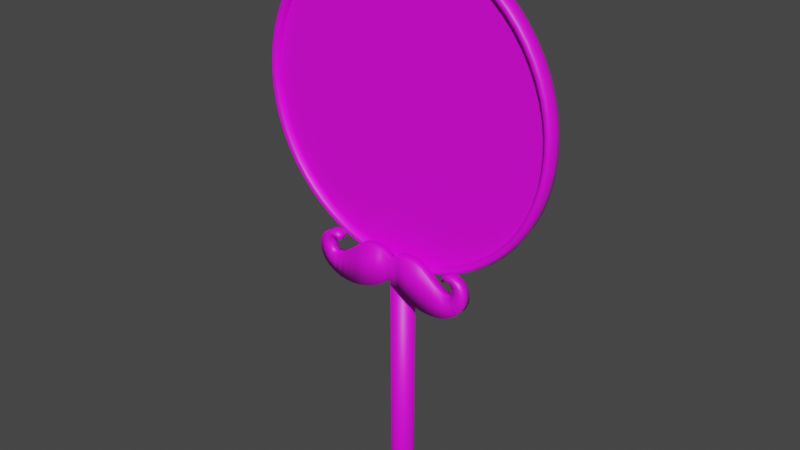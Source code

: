 # Source: magnifyingglass.blend  (saved by Blender 2.91.10; exported with 4.5.12 LTS)
import bpy
from mathutils import Matrix  # noqa: F401  (used for matrix-valued properties, if any)

bpy.ops.wm.read_factory_settings(use_empty=True)
scene = bpy.context.scene
scene.name = 'Scene'

# ---- collections
col_collection = bpy.data.collections.new('Collection'); scene.collection.children.link(col_collection)

# ---- images (referenced by path relative to the original .blend; pixels are not part of the script)
import os
ASSET_DIR = os.environ.get("B2B_ASSET_DIR", "")  # directory of the original .blend (textures are referenced by path, not embedded)
HERE = os.path.dirname(os.path.abspath(__file__))  # packed textures are extracted next to this script under _unpacked/

def load_image(name, relpath, width, height, colorspace="sRGB"):
    """Load a texture the original file referenced (path relative to the .blend, or extracted next to this script)."""
    p = next((c for c in (os.path.join(HERE, relpath), os.path.join(ASSET_DIR, relpath)) if relpath and os.path.exists(c)), "")
    if p:
        img = bpy.data.images.load(p, check_existing=True)
        img.name = name
    else:  # same state as the original file: an image datablock whose file is absent (Cycles renders it pink)
        img = bpy.data.images.new(name, width, height)
        img.source = "FILE"
        img.filepath = "//" + (relpath or name)
    img.colorspace_settings.name = colorspace
    return img
img_magnigyingglass_001 = load_image('magnigyingglass.001', 'magnigyingglass.png', 1024, 1024, 'sRGB')
img_mustache = load_image('mustache', 'mustache.png', 1024, 1024, 'sRGB')
img_glass = load_image('Glass', 'Glass.png', 1024, 1024, 'sRGB')

# ---- materials (node trees are filled in below, after node groups)
mat_material = bpy.data.materials.new('Material')
mat_material.use_transparent_shadow = False
mat_mustache = bpy.data.materials.new('mustache')
mat_mustache.use_transparent_shadow = False
mat_glass = bpy.data.materials.new('glass')
mat_glass.use_transparent_shadow = False
mat_glass.roughness = 0.0

# ---- material node trees
mat_material.use_nodes = True; mat_material.node_tree.nodes.clear()
_N = mat_material.node_tree.nodes; _L = mat_material.node_tree.links
n0 = _N.new('ShaderNodeBsdfPrincipled'); n0.name = 'Principled BSDF'; n0.location = (10, 300)
n0.distribution = 'GGX'
n0.subsurface_method = 'BURLEY'
n0.inputs[3].default_value = 1.45
n0.inputs[27].default_value = (0.0, 0.0, 0.0, 1.0)
n0.inputs[28].default_value = 1.0
n1 = _N.new('ShaderNodeOutputMaterial'); n1.name = 'Material Output'; n1.location = (300, 300)
n2 = _N.new('ShaderNodeTexImage'); n2.name = 'Image Texture'; n2.location = (-280, 280)
n2.image = img_magnigyingglass_001
_L.new(n0.outputs[0], n1.inputs[0])
_L.new(n2.outputs[0], n0.inputs[0])
n1.is_active_output = True
mat_mustache.use_nodes = True; mat_mustache.node_tree.nodes.clear()
_N = mat_mustache.node_tree.nodes; _L = mat_mustache.node_tree.links
n0 = _N.new('ShaderNodeBsdfPrincipled'); n0.name = 'Principled BSDF'; n0.location = (10, 300)
n0.distribution = 'GGX'
n0.subsurface_method = 'BURLEY'
n0.inputs[3].default_value = 1.45
n0.inputs[27].default_value = (0.0, 0.0, 0.0, 1.0)
n0.inputs[28].default_value = 1.0
n1 = _N.new('ShaderNodeOutputMaterial'); n1.name = 'Material Output'; n1.location = (300, 300)
n2 = _N.new('ShaderNodeTexImage'); n2.name = 'Image Texture'; n2.location = (-280, 280)
n2.image = img_mustache
_L.new(n0.outputs[0], n1.inputs[0])
_L.new(n2.outputs[0], n0.inputs[0])
n1.is_active_output = True
mat_glass.use_nodes = True; mat_glass.node_tree.nodes.clear()
_N = mat_glass.node_tree.nodes; _L = mat_glass.node_tree.links
n0 = _N.new('ShaderNodeOutputMaterial'); n0.name = 'Material Output'; n0.location = (280, 273)
n1 = _N.new('ShaderNodeBsdfPrincipled'); n1.name = 'Principled BSDF'; n1.location = (-40, 259)
n1.distribution = 'GGX'
n1.subsurface_method = 'BURLEY'
n1.inputs[3].default_value = 1.45
n1.inputs[27].default_value = (0.0, 0.0, 0.0, 1.0)
n1.inputs[28].default_value = 1.0
n2 = _N.new('ShaderNodeTexImage'); n2.name = 'Image Texture'; n2.location = (-330, 239)
n2.image = img_glass
_L.new(n1.outputs[0], n0.inputs[0])
_L.new(n2.outputs[0], n1.inputs[0])
n0.is_active_output = True

# ---- world
world_world = bpy.data.worlds.new('World'); scene.world = world_world
world_world.use_nodes = True; world_world.node_tree.nodes.clear()
_N = world_world.node_tree.nodes; _L = world_world.node_tree.links
n0 = _N.new('ShaderNodeOutputWorld'); n0.name = 'World Output'; n0.location = (300, 300)
n1 = _N.new('ShaderNodeBackground'); n1.name = 'Background'; n1.location = (10, 300)
n1.inputs[0].default_value = (0.05088, 0.05088, 0.05088, 1.0)
_L.new(n1.outputs[0], n0.inputs[0])
n0.is_active_output = True
world_world.color = (0.05088, 0.05088, 0.05088)
world_world.use_sun_shadow = False
world_world.sun_shadow_jitter_overblur = 0.0

# ---- meshes
me_cylinder_001 = bpy.data.meshes.new('Cylinder.001')
me_cylinder_001.from_pydata([(0.0, 0.01742, -1.933e-05), (-2.443e-09, 0.00847, 0.3301), (0.003398, 0.01708, -1.933e-05), (0.001652, 0.008307, 0.3301), (0.006665, 0.01609, -1.933e-05), (0.003241, 0.007825, 0.3301), (0.009676, 0.01448, -1.933e-05), (0.004706, 0.007043, 0.3301), (0.01232, 0.01232, -1.933e-05), (0.005989, 0.005989, 0.3301), (0.01448, 0.009676, -1.933e-05), (0.007043, 0.004706, 0.3301), (0.01609, 0.006665, -1.933e-05), (0.007825, 0.003241, 0.3301), (0.01708, 0.003398, -1.933e-05), (0.008307, 0.001652, 0.3301), (0.01742, 1.315e-09, -1.933e-05), (0.00847, 4.708e-10, 0.3301), (0.01708, -0.003398, -1.933e-05), (0.008307, -0.001652, 0.3301), (0.01609, -0.006665, -1.933e-05), (0.007825, -0.003241, 0.3301), (0.01448, -0.009676, -1.933e-05), (0.007043, -0.004706, 0.3301), (0.01232, -0.01232, -1.933e-05), (0.005989, -0.005989, 0.3301), (0.009676, -0.01448, -1.933e-05), (0.004706, -0.007043, 0.3301), (0.006665, -0.01609, -1.933e-05), (0.003241, -0.007825, 0.3301), (0.003398, -0.01708, -1.933e-05), (0.001652, -0.008307, 0.3301), (-5.675e-09, -0.01742, -1.933e-05), (-2.761e-09, -0.00847, 0.3301), (-0.003398, -0.01708, -1.933e-05), (-0.001652, -0.008307, 0.3301), (-0.006665, -0.01609, -1.933e-05), (-0.003241, -0.007825, 0.3301), (-0.009676, -0.01448, -1.933e-05), (-0.004706, -0.007043, 0.3301), (-0.01232, -0.01232, -1.933e-05), (-0.005989, -0.005989, 0.3301), (-0.01448, -0.009676, -1.933e-05), (-0.007043, -0.004706, 0.3301), (-0.01609, -0.006665, -1.933e-05), (-0.007825, -0.003241, 0.3301), (-0.01708, -0.003398, -1.933e-05), (-0.008307, -0.001652, 0.3301), (-0.01742, 1.682e-08, -1.933e-05), (-0.00847, 8.886e-09, 0.3301), (-0.01708, 0.003398, -1.933e-05), (-0.008307, 0.001652, 0.3301), (-0.01609, 0.006665, -1.933e-05), (-0.007825, 0.003241, 0.3301), (-0.01448, 0.009676, -1.933e-05), (-0.007043, 0.004706, 0.3301), (-0.01232, 0.01232, -1.933e-05), (-0.005989, 0.005989, 0.3301), (-0.009676, 0.01448, -1.933e-05), (-0.004706, 0.007043, 0.3301), (-0.006665, 0.01609, -1.933e-05), (-0.003241, 0.007825, 0.3301), (-0.003398, 0.01708, -1.933e-05), (-0.001652, 0.008307, 0.3301), (0.003398, 0.01708, 0.3301), (0.0, 0.01742, 0.3301), (0.006665, 0.01609, 0.3301), (0.009676, 0.01448, 0.3301), (0.01232, 0.01232, 0.3301), (0.01448, 0.009676, 0.3301), (0.01609, 0.006665, 0.3301), (0.01708, 0.003398, 0.3301), (0.01742, 1.315e-09, 0.3301), (0.01708, -0.003398, 0.3301), (0.01609, -0.006665, 0.3301), (0.01448, -0.009676, 0.3301), (0.01232, -0.01232, 0.3301), (0.009676, -0.01448, 0.3301), (0.006665, -0.01609, 0.3301), (0.003398, -0.01708, 0.3301), (-5.675e-09, -0.01742, 0.3301), (-0.003398, -0.01708, 0.3301), (-0.006665, -0.01609, 0.3301), (-0.009676, -0.01448, 0.3301), (-0.01232, -0.01232, 0.3301), (-0.01448, -0.009676, 0.3301), (-0.01609, -0.006665, 0.3301), (-0.01708, -0.003398, 0.3301), (-0.01742, 1.682e-08, 0.3301), (-0.01708, 0.003398, 0.3301), (-0.01609, 0.006665, 0.3301), (-0.01448, 0.009676, 0.3301), (-0.01232, 0.01232, 0.3301), (-0.009676, 0.01448, 0.3301), (-0.006665, 0.01609, 0.3301), (-0.003398, 0.01708, 0.3301), (0.001467, 0.007378, 0.3406), (-1.55e-08, 0.007522, 0.3406), (0.002879, 0.00695, 0.3406), (0.004179, 0.006254, 0.3406), (0.005319, 0.005319, 0.3406), (0.006254, 0.004179, 0.3406), (0.00695, 0.002879, 0.3406), (0.007378, 0.001467, 0.3406), (0.007522, 7.331e-10, 0.3406), (0.007378, -0.001467, 0.3406), (0.00695, -0.002879, 0.3406), (0.006254, -0.004179, 0.3406), (0.005319, -0.005319, 0.3406), (0.004179, -0.006254, 0.3406), (0.002879, -0.00695, 0.3406), (0.001467, -0.007378, 0.3406), (-1.579e-08, -0.007522, 0.3406), (-0.001468, -0.007378, 0.3406), (-0.002879, -0.00695, 0.3406), (-0.004179, -0.006254, 0.3406), (-0.005319, -0.005319, 0.3406), (-0.006254, -0.004179, 0.3406), (-0.00695, -0.002879, 0.3406), (-0.007378, -0.001467, 0.3406), (-0.007522, 8.207e-09, 0.3406), (-0.007378, 0.001468, 0.3406), (-0.00695, 0.002879, 0.3406), (-0.006254, 0.004179, 0.3406), (-0.005319, 0.005319, 0.3406), (-0.004179, 0.006254, 0.3406), (-0.002879, 0.00695, 0.3406), (-0.001467, 0.007378, 0.3406), (0.0, 0.01742, 0.02093), (0.003398, 0.01708, 0.02093), (0.006665, 0.01609, 0.02093), (0.009676, 0.01448, 0.02093), (0.01232, 0.01232, 0.02093), (0.01448, 0.009676, 0.02093), (0.01609, 0.006665, 0.02093), (0.01708, 0.003398, 0.02093), (0.01742, 1.315e-09, 0.02093), (0.01708, -0.003398, 0.02093), (0.01609, -0.006665, 0.02093), (0.01448, -0.009676, 0.02093), (0.01232, -0.01232, 0.02093), (0.009676, -0.01448, 0.02093), (0.006665, -0.01609, 0.02093), (0.003398, -0.01708, 0.02093), (-5.675e-09, -0.01742, 0.02093), (-0.003398, -0.01708, 0.02093), (-0.006665, -0.01609, 0.02093), (-0.009676, -0.01448, 0.02093), (-0.01232, -0.01232, 0.02093), (-0.01448, -0.009676, 0.02093), (-0.01609, -0.006665, 0.02093), (-0.01708, -0.003398, 0.02093), (-0.01742, 1.682e-08, 0.02093), (-0.01708, 0.003398, 0.02093), (-0.01609, 0.006665, 0.02093), (-0.01448, 0.009676, 0.02093), (-0.01232, 0.01232, 0.02093), (-0.009676, 0.01448, 0.02093), (-0.006665, 0.01609, 0.02093), (-0.003398, 0.01708, 0.02093)], [], [(128, 65, 64, 129), (129, 64, 66, 130), (130, 66, 67, 131), (131, 67, 68, 132), (132, 68, 69, 133), (133, 69, 70, 134), (134, 70, 71, 135), (135, 71, 72, 136), (136, 72, 73, 137), (137, 73, 74, 138), (138, 74, 75, 139), (139, 75, 76, 140), (140, 76, 77, 141), (141, 77, 78, 142), (142, 78, 79, 143), (143, 79, 80, 144), (144, 80, 81, 145), (145, 81, 82, 146), (146, 82, 83, 147), (147, 83, 84, 148), (148, 84, 85, 149), (149, 85, 86, 150), (150, 86, 87, 151), (151, 87, 88, 152), (152, 88, 89, 153), (153, 89, 90, 154), (154, 90, 91, 155), (155, 91, 92, 156), (156, 92, 93, 157), (157, 93, 94, 158), (51, 49, 120, 121), (158, 94, 95, 159), (159, 95, 65, 128), (0, 2, 4, 6, 8, 10, 12, 14, 16, 18, 20, 22, 24, 26, 28, 30, 32, 34, 36, 38, 40, 42, 44, 46, 48, 50, 52, 54, 56, 58, 60, 62), (1, 3, 64, 65), (3, 5, 66, 64), (5, 7, 67, 66), (7, 9, 68, 67), (9, 11, 69, 68), (11, 13, 70, 69), (13, 15, 71, 70), (15, 17, 72, 71), (17, 19, 73, 72), (19, 21, 74, 73), (21, 23, 75, 74), (23, 25, 76, 75), (25, 27, 77, 76), (27, 29, 78, 77), (29, 31, 79, 78), (31, 33, 80, 79), (33, 35, 81, 80), (35, 37, 82, 81), (37, 39, 83, 82), (39, 41, 84, 83), (41, 43, 85, 84), (43, 45, 86, 85), (45, 47, 87, 86), (47, 49, 88, 87), (49, 51, 89, 88), (51, 53, 90, 89), (53, 55, 91, 90), (55, 57, 92, 91), (57, 59, 93, 92), (59, 61, 94, 93), (61, 63, 95, 94), (63, 1, 65, 95), (25, 23, 107, 108), (53, 51, 121, 122), (27, 25, 108, 109), (55, 53, 122, 123), (29, 27, 109, 110), (3, 1, 97, 96), (57, 55, 123, 124), (31, 29, 110, 111), (5, 3, 96, 98), (59, 57, 124, 125), (33, 31, 111, 112), (7, 5, 98, 99), (61, 59, 125, 126), (35, 33, 112, 113), (9, 7, 99, 100), (63, 61, 126, 127), (37, 35, 113, 114), (11, 9, 100, 101), (1, 63, 127, 97), (39, 37, 114, 115), (13, 11, 101, 102), (41, 39, 115, 116), (15, 13, 102, 103), (43, 41, 116, 117), (17, 15, 103, 104), (45, 43, 117, 118), (19, 17, 104, 105), (47, 45, 118, 119), (21, 19, 105, 106), (49, 47, 119, 120), (23, 21, 106, 107), (62, 159, 128, 0), (60, 158, 159, 62), (58, 157, 158, 60), (56, 156, 157, 58), (54, 155, 156, 56), (52, 154, 155, 54), (50, 153, 154, 52), (48, 152, 153, 50), (46, 151, 152, 48), (44, 150, 151, 46), (42, 149, 150, 44), (40, 148, 149, 42), (38, 147, 148, 40), (36, 146, 147, 38), (34, 145, 146, 36), (32, 144, 145, 34), (30, 143, 144, 32), (28, 142, 143, 30), (26, 141, 142, 28), (24, 140, 141, 26), (22, 139, 140, 24), (20, 138, 139, 22), (18, 137, 138, 20), (16, 136, 137, 18), (14, 135, 136, 16), (12, 134, 135, 14), (10, 133, 134, 12), (8, 132, 133, 10), (6, 131, 132, 8), (4, 130, 131, 6), (2, 129, 130, 4), (0, 128, 129, 2)])
me_cylinder_001.polygons.foreach_set('use_smooth', [True] * 129)
_uv = me_cylinder_001.uv_layers.new(name='UVMap')
_uv.uv.foreach_set('vector', [0.5443, 0.9373, 0.0001806, 0.9373, 0.0001803, 0.9061, 0.5443, 0.9061, 0.5443, 0.9061, 0.0001803, 0.9061, 0.0001801, 0.8749, 0.5443, 0.8749, 0.5443, 0.8749, 0.0001801, 0.8749, 0.0001799, 0.8436, 0.5443, 0.8436, 0.5443, 0.8436, 0.0001799, 0.8436, 0.0001797, 0.8124, 0.5443, 0.8124, 0.5443, 0.8124, 0.0001797, 0.8124, 0.0001795, 0.7811, 0.5443, 0.7811, 0.5443, 0.7811, 0.0001795, 0.7811, 0.0001794, 0.7499, 0.5443, 0.7499, 0.5443, 0.7499, 0.0001794, 0.7499, 0.0001793, 0.7187, 0.5443, 0.7187, 0.5443, 0.7187, 0.0001793, 0.7187, 0.0001792, 0.6874, 0.5443, 0.6874, 0.5443, 0.6874, 0.0001792, 0.6874, 0.0001792, 0.6562, 0.5443, 0.6562, 0.5443, 0.6562, 0.0001792, 0.6562, 0.0001791, 0.625, 0.5443, 0.625, 0.5443, 0.625, 0.0001791, 0.625, 0.000179, 0.5937, 0.5443, 0.5937, 0.5443, 0.5937, 0.000179, 0.5937, 0.000179, 0.5625, 0.5443, 0.5625, 0.5443, 0.5625, 0.000179, 0.5625, 0.000179, 0.5312, 0.5443, 0.5312, 0.5443, 0.5312, 0.000179, 0.5312, 0.0001791, 0.5, 0.5443, 0.5, 0.5443, 0.5, 0.0001791, 0.5, 0.0001791, 0.4688, 0.5443, 0.4688, 0.5443, 0.4688, 0.0001791, 0.4688, 0.0001792, 0.4375, 0.5443, 0.4375, 0.5443, 0.4375, 0.0001792, 0.4375, 0.0001793, 0.4063, 0.5443, 0.4063, 0.5443, 0.4063, 0.0001793, 0.4063, 0.0001794, 0.375, 0.5443, 0.375, 0.5443, 0.375, 0.0001794, 0.375, 0.0001795, 0.3438, 0.5443, 0.3438, 0.5443, 0.3438, 0.0001795, 0.3438, 0.0001797, 0.3126, 0.5443, 0.3126, 0.5443, 0.3126, 0.0001797, 0.3126, 0.0001799, 0.2813, 0.5443, 0.2813, 0.5443, 0.2813, 0.0001799, 0.2813, 0.0001801, 0.2501, 0.5443, 0.2501, 0.5443, 0.2501, 0.0001801, 0.2501, 0.0001803, 0.2189, 0.5443, 0.2189, 0.5443, 0.2189, 0.0001803, 0.2189, 0.0001806, 0.1876, 0.5443, 0.1876, 0.5443, 0.1876, 0.0001806, 0.1876, 0.0001809, 0.1564, 0.5443, 0.1564, 0.5443, 0.1564, 0.0001809, 0.1564, 0.0001812, 0.1251, 0.5443, 0.1251, 0.5443, 0.1251, 0.0001812, 0.1251, 0.0001814, 0.0939, 0.5443, 0.0939, 0.5443, 0.0939, 0.0001814, 0.0939, 0.0001818, 0.06266, 0.5443, 0.06266, 0.5443, 0.06266, 0.0001818, 0.06266, 0.0001821, 0.03142, 0.5443, 0.03142, 0.5443, 0.03142, 0.0001821, 0.03142, 0.0001825, 0.000179, 0.5443, 0.000185, 0.8752, 0.9468, 0.8682, 0.941, 0.8764, 0.9319, 0.8827, 0.9371, 0.5443, 0.9998, 0.0001811, 0.9998, 0.0001809, 0.9686, 0.5443, 0.9686, 0.5443, 0.9686, 0.0001809, 0.9686, 0.0001806, 0.9373, 0.5443, 0.9373, 0.9147, 0.5309, 0.932, 0.5381, 0.9476, 0.5485, 0.9609, 0.5618, 0.9713, 0.5774, 0.9785, 0.5947, 0.9821, 0.6131, 0.9821, 0.6318, 0.9785, 0.6502, 0.9713, 0.6675, 0.9609, 0.6831, 0.9476, 0.6964, 0.932, 0.7068, 0.9147, 0.714, 0.8963, 0.7176, 0.8776, 0.7176, 0.8592, 0.714, 0.8419, 0.7068, 0.8263, 0.6964, 0.813, 0.6831, 0.8026, 0.6675, 0.7954, 0.6502, 0.7918, 0.6318, 0.7918, 0.6131, 0.7954, 0.5947, 0.8026, 0.5774, 0.813, 0.5618, 0.8263, 0.5485, 0.8419, 0.5381, 0.8592, 0.5309, 0.8776, 0.5273, 0.8963, 0.5273, 0.848, 0.3626, 0.8498, 0.3716, 0.8028, 0.3858, 0.7991, 0.3674, 0.8498, 0.3716, 0.8533, 0.38, 0.81, 0.4031, 0.8028, 0.3858, 0.8533, 0.38, 0.8584, 0.3876, 0.8204, 0.4187, 0.81, 0.4031, 0.8584, 0.3876, 0.8648, 0.394, 0.8336, 0.432, 0.8204, 0.4187, 0.8648, 0.394, 0.8724, 0.3991, 0.8492, 0.4424, 0.8336, 0.432, 0.8724, 0.3991, 0.8808, 0.4026, 0.8666, 0.4496, 0.8492, 0.4424, 0.8808, 0.4026, 0.8898, 0.4044, 0.8849, 0.4532, 0.8666, 0.4496, 0.8898, 0.4044, 0.8989, 0.4044, 0.9037, 0.4532, 0.8849, 0.4532, 0.8989, 0.4044, 0.9078, 0.4026, 0.9221, 0.4496, 0.9037, 0.4532, 0.9078, 0.4026, 0.9162, 0.3991, 0.9394, 0.4424, 0.9221, 0.4496, 0.9162, 0.3991, 0.9238, 0.394, 0.955, 0.432, 0.9394, 0.4424, 0.9238, 0.394, 0.9303, 0.3876, 0.9683, 0.4187, 0.955, 0.432, 0.9303, 0.3876, 0.9353, 0.38, 0.9787, 0.4031, 0.9683, 0.4187, 0.9353, 0.38, 0.9388, 0.3716, 0.9858, 0.3858, 0.9787, 0.4031, 0.9388, 0.3716, 0.9406, 0.3626, 0.9895, 0.3674, 0.9858, 0.3858, 0.9406, 0.3626, 0.9406, 0.3535, 0.9895, 0.3487, 0.9895, 0.3674, 0.9406, 0.3535, 0.9388, 0.3446, 0.9858, 0.3303, 0.9895, 0.3487, 0.9388, 0.3446, 0.9353, 0.3361, 0.9787, 0.313, 0.9858, 0.3303, 0.9353, 0.3361, 0.9303, 0.3286, 0.9683, 0.2974, 0.9787, 0.313, 0.9303, 0.3286, 0.9238, 0.3221, 0.955, 0.2841, 0.9683, 0.2974, 0.9238, 0.3221, 0.9162, 0.317, 0.9394, 0.2737, 0.955, 0.2841, 0.9162, 0.317, 0.9078, 0.3136, 0.9221, 0.2665, 0.9394, 0.2737, 0.9078, 0.3136, 0.8989, 0.3118, 0.9037, 0.2629, 0.9221, 0.2665, 0.8989, 0.3118, 0.8898, 0.3118, 0.8849, 0.2629, 0.9037, 0.2629, 0.8898, 0.3118, 0.8808, 0.3136, 0.8666, 0.2665, 0.8849, 0.2629, 0.8808, 0.3136, 0.8724, 0.317, 0.8492, 0.2737, 0.8666, 0.2665, 0.8724, 0.317, 0.8648, 0.3221, 0.8336, 0.2841, 0.8492, 0.2737, 0.8648, 0.3221, 0.8584, 0.3286, 0.8204, 0.2974, 0.8336, 0.2841, 0.8584, 0.3286, 0.8533, 0.3361, 0.81, 0.313, 0.8204, 0.2974, 0.8533, 0.3361, 0.8498, 0.3446, 0.8028, 0.3303, 0.81, 0.313, 0.8498, 0.3446, 0.848, 0.3535, 0.7991, 0.3487, 0.8028, 0.3303, 0.848, 0.3535, 0.848, 0.3626, 0.7991, 0.3674, 0.7991, 0.3487, 0.8339, 0.8418, 0.8358, 0.8329, 0.8476, 0.8359, 0.846, 0.8438, 0.8826, 0.9521, 0.8752, 0.9468, 0.8827, 0.9371, 0.8893, 0.9418, 0.8327, 0.8509, 0.8339, 0.8418, 0.846, 0.8438, 0.845, 0.8519, 0.8905, 0.9567, 0.8826, 0.9521, 0.8893, 0.9418, 0.8963, 0.9459, 0.8324, 0.86, 0.8327, 0.8509, 0.845, 0.8519, 0.8446, 0.86, 0.8905, 0.7632, 0.8987, 0.7593, 0.9036, 0.7706, 0.8963, 0.7741, 0.8987, 0.9606, 0.8905, 0.9567, 0.8963, 0.9459, 0.9036, 0.9494, 0.8327, 0.8691, 0.8324, 0.86, 0.8446, 0.86, 0.845, 0.8681, 0.8826, 0.7679, 0.8905, 0.7632, 0.8963, 0.7741, 0.8893, 0.7782, 0.9073, 0.9639, 0.8987, 0.9606, 0.9036, 0.9494, 0.9111, 0.9523, 0.8339, 0.8781, 0.8327, 0.8691, 0.845, 0.8681, 0.846, 0.8761, 0.8752, 0.7731, 0.8826, 0.7679, 0.8893, 0.7782, 0.8827, 0.7828, 0.916, 0.9664, 0.9073, 0.9639, 0.9111, 0.9523, 0.9189, 0.9545, 0.8358, 0.8871, 0.8339, 0.8781, 0.846, 0.8761, 0.8476, 0.884, 0.8682, 0.7789, 0.8752, 0.7731, 0.8827, 0.7828, 0.8764, 0.788, 0.9073, 0.7561, 0.916, 0.7535, 0.9189, 0.7655, 0.9111, 0.7677, 0.8384, 0.8958, 0.8358, 0.8871, 0.8476, 0.884, 0.85, 0.8918, 0.8617, 0.7854, 0.8682, 0.7789, 0.8764, 0.788, 0.8707, 0.7937, 0.8987, 0.7593, 0.9073, 0.7561, 0.9111, 0.7677, 0.9036, 0.7706, 0.8417, 0.9043, 0.8384, 0.8958, 0.85, 0.8918, 0.8529, 0.8993, 0.8558, 0.7923, 0.8617, 0.7854, 0.8707, 0.7937, 0.8654, 0.7999, 0.8458, 0.9124, 0.8417, 0.9043, 0.8529, 0.8993, 0.8565, 0.9066, 0.8504, 0.7997, 0.8558, 0.7923, 0.8654, 0.7999, 0.8607, 0.8064, 0.8504, 0.9203, 0.8458, 0.9124, 0.8565, 0.9066, 0.8607, 0.9135, 0.8458, 0.8075, 0.8504, 0.7997, 0.8607, 0.8064, 0.8565, 0.8134, 0.8558, 0.9277, 0.8504, 0.9203, 0.8607, 0.9135, 0.8654, 0.9201, 0.8417, 0.8157, 0.8458, 0.8075, 0.8565, 0.8134, 0.8529, 0.8206, 0.8617, 0.9346, 0.8558, 0.9277, 0.8654, 0.9201, 0.8707, 0.9262, 0.8384, 0.8242, 0.8417, 0.8157, 0.8529, 0.8206, 0.85, 0.8282, 0.8682, 0.941, 0.8617, 0.9346, 0.8707, 0.9262, 0.8764, 0.9319, 0.8358, 0.8329, 0.8384, 0.8242, 0.85, 0.8282, 0.8476, 0.8359, 0.6121, 0.03142, 0.7115, 0.03142, 0.7115, 0.06266, 0.6121, 0.06266, 0.6121, 0.000179, 0.7115, 0.0001791, 0.7115, 0.03142, 0.6121, 0.03142, 0.6121, 0.9686, 0.7115, 0.9686, 0.7115, 0.9998, 0.6121, 0.9998, 0.6121, 0.9373, 0.7115, 0.9373, 0.7115, 0.9686, 0.6121, 0.9686, 0.6121, 0.9061, 0.7115, 0.9061, 0.7115, 0.9373, 0.6121, 0.9373, 0.6121, 0.8749, 0.7115, 0.8749, 0.7115, 0.9061, 0.6121, 0.9061, 0.6121, 0.8436, 0.7115, 0.8436, 0.7115, 0.8749, 0.6121, 0.8749, 0.6121, 0.8124, 0.7115, 0.8124, 0.7115, 0.8436, 0.6121, 0.8436, 0.6121, 0.7811, 0.7115, 0.7811, 0.7115, 0.8124, 0.6121, 0.8124, 0.6121, 0.7499, 0.7115, 0.7499, 0.7115, 0.7811, 0.6121, 0.7811, 0.6121, 0.7187, 0.7115, 0.7187, 0.7115, 0.7499, 0.6121, 0.7499, 0.6121, 0.6874, 0.7115, 0.6874, 0.7115, 0.7187, 0.6121, 0.7187, 0.6121, 0.6562, 0.7115, 0.6562, 0.7115, 0.6874, 0.6121, 0.6874, 0.6121, 0.625, 0.7115, 0.625, 0.7115, 0.6562, 0.6121, 0.6562, 0.6121, 0.5937, 0.7115, 0.5937, 0.7115, 0.625, 0.6121, 0.625, 0.6121, 0.5625, 0.7115, 0.5625, 0.7115, 0.5937, 0.6121, 0.5937, 0.6121, 0.5312, 0.7115, 0.5312, 0.7115, 0.5625, 0.6121, 0.5625, 0.6121, 0.5, 0.7115, 0.5, 0.7115, 0.5312, 0.6121, 0.5312, 0.6121, 0.4688, 0.7115, 0.4688, 0.7115, 0.5, 0.6121, 0.5, 0.6121, 0.4375, 0.7115, 0.4375, 0.7115, 0.4688, 0.6121, 0.4688, 0.6121, 0.4063, 0.7115, 0.4063, 0.7115, 0.4375, 0.6121, 0.4375, 0.6121, 0.375, 0.7115, 0.375, 0.7115, 0.4063, 0.6121, 0.4063, 0.6121, 0.3438, 0.7115, 0.3438, 0.7115, 0.375, 0.6121, 0.375, 0.6121, 0.3126, 0.7115, 0.3126, 0.7115, 0.3438, 0.6121, 0.3438, 0.6121, 0.2813, 0.7115, 0.2813, 0.7115, 0.3126, 0.6121, 0.3126, 0.6121, 0.2501, 0.7115, 0.2501, 0.7115, 0.2813, 0.6121, 0.2813, 0.6121, 0.2188, 0.7115, 0.2188, 0.7115, 0.2501, 0.6121, 0.2501, 0.6121, 0.1876, 0.7115, 0.1876, 0.7115, 0.2188, 0.6121, 0.2188, 0.6121, 0.1564, 0.7115, 0.1564, 0.7115, 0.1876, 0.6121, 0.1876, 0.6121, 0.1251, 0.7115, 0.1251, 0.7115, 0.1564, 0.6121, 0.1564, 0.6121, 0.09389, 0.7115, 0.09389, 0.7115, 0.1251, 0.6121, 0.1251, 0.6121, 0.06266, 0.7115, 0.06266, 0.7115, 0.09389, 0.6121, 0.09389])
me_cylinder_001.materials.append(mat_material)
me_cylinder_001.use_remesh_fix_poles = True
me_cylinder_001.use_remesh_preserve_attributes = False
me_cylinder_001.use_mirror_vertex_groups = False
me_cylinder_001.update()
me_cylinder_002 = bpy.data.meshes.new('Cylinder.002')
me_cylinder_002.from_pydata([(-0.02274, 0.009356, 0.8019), (-0.02274, -0.009634, 0.8019), (0.02274, 0.009356, 0.8019), (0.02274, -0.009634, 0.8019), (0.06735, 0.009356, 0.793), (0.06735, -0.009634, 0.793), (0.1094, 0.009356, 0.7756), (0.1094, -0.009633, 0.7756), (0.1472, 0.009356, 0.7504), (0.1472, -0.009633, 0.7504), (0.1794, 0.009356, 0.7182), (0.1794, -0.009633, 0.7182), (0.2046, 0.009356, 0.6804), (0.2046, -0.009633, 0.6804), (0.222, 0.009356, 0.6384), (0.222, -0.009633, 0.6384), (0.2309, 0.009356, 0.5938), (0.2309, -0.009633, 0.5938), (0.2309, 0.009356, 0.5483), (0.2309, -0.009633, 0.5483), (0.222, 0.009356, 0.5037), (0.222, -0.009633, 0.5037), (0.2046, 0.009356, 0.4616), (0.2046, -0.009633, 0.4616), (0.1794, 0.009356, 0.4238), (0.1794, -0.009633, 0.4238), (0.1472, 0.009356, 0.3917), (0.1472, -0.009633, 0.3917), (0.1094, 0.009356, 0.3664), (0.1094, -0.009633, 0.3664), (0.06735, 0.009356, 0.349), (0.06735, -0.009633, 0.349), (0.02274, 0.009356, 0.3401), (0.02274, -0.009633, 0.3401), (-0.02274, 0.009356, 0.3401), (-0.02274, -0.009633, 0.3401), (-0.06735, 0.009356, 0.349), (-0.06735, -0.009633, 0.349), (-0.1094, 0.009356, 0.3664), (-0.1094, -0.009633, 0.3664), (-0.1472, 0.009356, 0.3917), (-0.1472, -0.009633, 0.3917), (-0.1794, 0.009356, 0.4238), (-0.1794, -0.009633, 0.4238), (-0.2046, 0.009356, 0.4616), (-0.2046, -0.009633, 0.4616), (-0.222, 0.009356, 0.5037), (-0.222, -0.009633, 0.5037), (-0.2309, 0.009356, 0.5483), (-0.2309, -0.009633, 0.5483), (-0.2309, 0.009356, 0.5938), (-0.2309, -0.009633, 0.5938), (-0.222, 0.009356, 0.6384), (-0.222, -0.009633, 0.6384), (-0.2046, 0.009356, 0.6804), (-0.2046, -0.009633, 0.6804), (-0.1794, 0.009356, 0.7182), (-0.1794, -0.009633, 0.7182), (-0.1472, 0.009356, 0.7504), (-0.1472, -0.009634, 0.7504), (-0.1094, 0.009356, 0.7756), (-0.1094, -0.009634, 0.7756), (-0.06735, 0.009356, 0.793), (-0.06735, -0.009634, 0.793), (0.0218, 0.009356, 0.7923), (-0.0218, 0.009356, 0.7923), (-0.0218, -0.009634, 0.7923), (0.0218, -0.009634, 0.7923), (0.06455, 0.009356, 0.7838), (0.06455, -0.009634, 0.7838), (0.1048, 0.009356, 0.7671), (0.1048, -0.009633, 0.7671), (0.1411, 0.009356, 0.7429), (0.1411, -0.009633, 0.7429), (0.1719, 0.009356, 0.7121), (0.1719, -0.009633, 0.7121), (0.1961, 0.009356, 0.6758), (0.1961, -0.009633, 0.6758), (0.2128, 0.009356, 0.6356), (0.2128, -0.009633, 0.6356), (0.2213, 0.009356, 0.5928), (0.2213, -0.009633, 0.5928), (0.2213, 0.009356, 0.5492), (0.2213, -0.009633, 0.5492), (0.2128, 0.009356, 0.5065), (0.2128, -0.009633, 0.5065), (0.1961, 0.009356, 0.4662), (0.1961, -0.009633, 0.4662), (0.1719, 0.009356, 0.4299), (0.1719, -0.009633, 0.4299), (0.1411, 0.009356, 0.3991), (0.1411, -0.009633, 0.3991), (0.1048, 0.009356, 0.3749), (0.1048, -0.009633, 0.3749), (0.06455, 0.009356, 0.3582), (0.06455, -0.009633, 0.3582), (0.0218, 0.009356, 0.3497), (0.0218, -0.009633, 0.3497), (-0.0218, 0.009356, 0.3497), (-0.0218, -0.009633, 0.3497), (-0.06455, 0.009356, 0.3582), (-0.06455, -0.009633, 0.3582), (-0.1048, 0.009356, 0.3749), (-0.1048, -0.009633, 0.3749), (-0.1411, 0.009356, 0.3991), (-0.1411, -0.009633, 0.3991), (-0.1719, 0.009356, 0.4299), (-0.1719, -0.009633, 0.4299), (-0.1961, 0.009356, 0.4662), (-0.1961, -0.009633, 0.4662), (-0.2128, 0.009356, 0.5065), (-0.2128, -0.009633, 0.5065), (-0.2213, 0.009356, 0.5492), (-0.2213, -0.009633, 0.5492), (-0.2213, 0.009356, 0.5928), (-0.2213, -0.009633, 0.5928), (-0.2128, 0.009356, 0.6356), (-0.2128, -0.009633, 0.6356), (-0.1961, 0.009356, 0.6758), (-0.1961, -0.009633, 0.6758), (-0.1719, 0.009356, 0.7121), (-0.1719, -0.009633, 0.7121), (-0.1411, 0.009356, 0.7429), (-0.1411, -0.009634, 0.7429), (-0.1048, 0.009356, 0.7671), (-0.1048, -0.009634, 0.7671), (-0.06455, 0.009356, 0.7838), (-0.06455, -0.009634, 0.7838), (2.002e-07, 0.009356, 0.803), (-0.02292, -0.0001387, 0.8037), (2.021e-07, -0.009634, 0.803), (0.02292, -0.0001387, 0.8037), (0.04527, 0.009356, 0.7986), (0.04527, -0.009634, 0.7986), (0.06788, -0.0001387, 0.7948), (0.08879, 0.009356, 0.7854), (0.08879, -0.009634, 0.7854), (0.1102, -0.0001386, 0.7772), (0.1289, 0.009356, 0.7639), (0.1289, -0.009633, 0.7639), (0.1483, -0.0001386, 0.7518), (0.1641, 0.009356, 0.7351), (0.1641, -0.009633, 0.7351), (0.1808, -0.0001386, 0.7194), (0.1929, 0.009356, 0.6999), (0.1929, -0.009633, 0.6999), (0.2062, -0.0001386, 0.6812), (0.2144, 0.009356, 0.6598), (0.2144, -0.009633, 0.6598), (0.2238, -0.0001386, 0.6389), (0.2276, 0.009356, 0.6163), (0.2276, -0.009633, 0.6163), (0.2327, -0.0001385, 0.5939), (0.232, 0.009356, 0.571), (0.232, -0.009633, 0.571), (0.2327, -0.0001385, 0.5481), (0.2276, 0.009356, 0.5257), (0.2276, -0.009633, 0.5257), (0.2238, -0.0001385, 0.5031), (0.2144, 0.009356, 0.4822), (0.2144, -0.009633, 0.4822), (0.2062, -0.0001385, 0.4608), (0.1929, 0.009356, 0.4421), (0.1929, -0.009633, 0.4421), (0.1808, -0.0001385, 0.4227), (0.1641, 0.009356, 0.4069), (0.1641, -0.009633, 0.4069), (0.1483, -0.0001384, 0.3903), (0.1289, 0.009356, 0.3781), (0.1289, -0.009633, 0.3781), (0.1102, -0.0001384, 0.3648), (0.08879, 0.009356, 0.3567), (0.08879, -0.009633, 0.3567), (0.06788, -0.0001384, 0.3472), (0.04526, 0.009356, 0.3434), (0.04526, -0.009633, 0.3434), (0.02292, -0.0001384, 0.3383), (-2.766e-07, 0.009356, 0.339), (-2.784e-07, -0.009633, 0.339), (-0.02292, -0.0001384, 0.3383), (-0.04527, 0.009356, 0.3434), (-0.04527, -0.009633, 0.3434), (-0.06788, -0.0001384, 0.3472), (-0.08879, 0.009356, 0.3567), (-0.08879, -0.009633, 0.3567), (-0.1102, -0.0001385, 0.3648), (-0.1289, 0.009356, 0.3781), (-0.1289, -0.009633, 0.3781), (-0.1483, -0.0001385, 0.3903), (-0.1641, 0.009356, 0.4069), (-0.1641, -0.009633, 0.4069), (-0.1808, -0.0001385, 0.4227), (-0.1929, 0.009356, 0.4421), (-0.1929, -0.009633, 0.4421), (-0.2062, -0.0001385, 0.4608), (-0.2144, 0.009356, 0.4822), (-0.2144, -0.009633, 0.4822), (-0.2238, -0.0001385, 0.5031), (-0.2276, 0.009356, 0.5257), (-0.2276, -0.009633, 0.5257), (-0.2327, -0.0001386, 0.5481), (-0.232, 0.009356, 0.571), (-0.232, -0.009633, 0.571), (-0.2327, -0.0001386, 0.5939), (-0.2276, 0.009356, 0.6163), (-0.2276, -0.009633, 0.6163), (-0.2238, -0.0001386, 0.6389), (-0.2144, 0.009356, 0.6598), (-0.2144, -0.009633, 0.6598), (-0.2062, -0.0001386, 0.6812), (-0.1929, 0.009356, 0.6999), (-0.1929, -0.009633, 0.6999), (-0.1808, -0.0001386, 0.7194), (-0.1641, 0.009356, 0.7351), (-0.1641, -0.009634, 0.7351), (-0.1483, -0.0001387, 0.7518), (-0.1289, 0.009356, 0.7639), (-0.1289, -0.009634, 0.7639), (-0.1102, -0.0001387, 0.7772), (-0.08879, 0.009356, 0.7854), (-0.08879, -0.009634, 0.7854), (-0.06788, -0.0001387, 0.7948), (-0.04526, 0.009356, 0.7986), (-0.04526, -0.009634, 0.7986), (1.853e-07, 0.009356, 0.7934), (-0.02162, -0.0001387, 0.7905), (1.891e-07, -0.009634, 0.7934), (0.02162, -0.0001387, 0.7905), (0.04338, 0.009356, 0.7891), (0.04338, -0.009634, 0.7891), (0.06402, -0.0001387, 0.7821), (0.08509, 0.009356, 0.7764), (0.08509, -0.009634, 0.7764), (0.104, -0.0001386, 0.7655), (0.1235, 0.009356, 0.7559), (0.1235, -0.009633, 0.7559), (0.1399, -0.0001386, 0.7415), (0.1572, 0.009356, 0.7282), (0.1572, -0.009633, 0.7282), (0.1705, -0.0001386, 0.7109), (0.1849, 0.009356, 0.6945), (0.1849, -0.009633, 0.6945), (0.1945, -0.0001386, 0.675), (0.2054, 0.009356, 0.6561), (0.2054, -0.009633, 0.6561), (0.2111, -0.0001386, 0.635), (0.2181, 0.009356, 0.6144), (0.2181, -0.009633, 0.6144), (0.2195, -0.0001385, 0.5926), (0.2224, 0.009356, 0.571), (0.2224, -0.009633, 0.571), (0.2195, -0.0001385, 0.5494), (0.2181, 0.009356, 0.5276), (0.2181, -0.009633, 0.5276), (0.2111, -0.0001385, 0.507), (0.2054, 0.009356, 0.4859), (0.2054, -0.009633, 0.4859), (0.1945, -0.0001385, 0.467), (0.1849, 0.009356, 0.4475), (0.1849, -0.009633, 0.4475), (0.1705, -0.0001385, 0.4311), (0.1572, 0.009356, 0.4138), (0.1572, -0.009633, 0.4138), (0.1399, -0.0001384, 0.4005), (0.1235, 0.009356, 0.3861), (0.1235, -0.009633, 0.3861), (0.104, -0.0001384, 0.3765), (0.08509, 0.009356, 0.3656), (0.08509, -0.009633, 0.3656), (0.06402, -0.0001384, 0.36), (0.04338, 0.009356, 0.3529), (0.04338, -0.009633, 0.3529), (0.02162, -0.0001384, 0.3515), (-2.673e-07, 0.009356, 0.3486), (-2.654e-07, -0.009633, 0.3486), (-0.02162, -0.0001384, 0.3515), (-0.04338, 0.009356, 0.3529), (-0.04338, -0.009633, 0.3529), (-0.06402, -0.0001384, 0.36), (-0.08509, 0.009356, 0.3656), (-0.08509, -0.009633, 0.3656), (-0.104, -0.0001385, 0.3765), (-0.1235, 0.009356, 0.3861), (-0.1235, -0.009633, 0.3861), (-0.1399, -0.0001385, 0.4005), (-0.1572, 0.009356, 0.4138), (-0.1572, -0.009633, 0.4138), (-0.1705, -0.0001385, 0.4311), (-0.1849, 0.009356, 0.4475), (-0.1849, -0.009633, 0.4475), (-0.1945, -0.0001385, 0.467), (-0.2054, 0.009356, 0.4859), (-0.2054, -0.009633, 0.4859), (-0.2111, -0.0001385, 0.507), (-0.2181, 0.009356, 0.5276), (-0.2181, -0.009633, 0.5276), (-0.2195, -0.0001386, 0.5494), (-0.2224, 0.009356, 0.571), (-0.2224, -0.009633, 0.571), (-0.2195, -0.0001386, 0.5926), (-0.2181, 0.009356, 0.6144), (-0.2181, -0.009633, 0.6144), (-0.2111, -0.0001386, 0.635), (-0.2054, 0.009356, 0.6561), (-0.2054, -0.009633, 0.6561), (-0.1945, -0.0001386, 0.675), (-0.1849, 0.009356, 0.6945), (-0.1849, -0.009633, 0.6945), (-0.1705, -0.0001386, 0.7109), (-0.1572, 0.009356, 0.7282), (-0.1572, -0.009633, 0.7282), (-0.1399, -0.0001387, 0.7415), (-0.1235, 0.009356, 0.7559), (-0.1235, -0.009634, 0.7559), (-0.104, -0.0001387, 0.7655), (-0.08509, 0.009356, 0.7764), (-0.08509, -0.009634, 0.7764), (-0.06402, -0.0001387, 0.7821), (-0.04338, 0.009356, 0.7891), (-0.04338, -0.009634, 0.7891), (0.2261, 0.01292, 0.5933), (0.2261, 0.01292, 0.5487), (-0.02227, 0.01292, 0.3449), (-0.06595, 0.01292, 0.3536), (0.2261, -0.01319, 0.5487), (0.2261, -0.01319, 0.5933), (-0.02227, 0.01292, 0.7971), (0.02227, 0.01292, 0.7971), (-0.2174, 0.01292, 0.637), (-0.2004, 0.01292, 0.6781), (-0.06595, -0.01319, 0.3536), (-0.02227, -0.01319, 0.3449), (-0.2004, -0.01319, 0.6781), (-0.2174, -0.01319, 0.637), (0.2174, 0.01292, 0.5051), (0.02227, -0.01319, 0.7971), (-0.02227, -0.01319, 0.7971), (-0.1071, 0.01292, 0.3706), (0.2174, -0.01319, 0.5051), (-0.1756, 0.01292, 0.7151), (-0.1071, -0.01319, 0.3706), (0.06595, 0.01292, 0.7884), (-0.1756, -0.01319, 0.7151), (0.2004, 0.01292, 0.4639), (0.06595, -0.01319, 0.7884), (-0.1441, 0.01292, 0.3954), (0.2004, -0.01319, 0.4639), (-0.1441, 0.01292, 0.7466), (-0.1441, -0.01319, 0.3954), (0.1071, 0.01292, 0.7714), (-0.1441, -0.01319, 0.7466), (0.1756, 0.01292, 0.4269), (0.1071, -0.01319, 0.7714), (-0.1756, 0.01292, 0.4269), (0.1756, -0.01319, 0.4269), (-0.1071, 0.01292, 0.7714), (-0.1756, -0.01319, 0.4269), (0.1441, 0.01292, 0.7466), (-0.1071, -0.01319, 0.7714), (0.1441, 0.01292, 0.3954), (0.1441, -0.01319, 0.7466), (-0.2004, 0.01292, 0.4639), (0.1441, -0.01319, 0.3954), (-0.06595, 0.01292, 0.7884), (-0.2004, -0.01319, 0.4639), (0.1756, 0.01292, 0.7151), (-0.06595, -0.01319, 0.7884), (0.1071, 0.01292, 0.3706), (0.1756, -0.01319, 0.7151), (-0.2174, 0.01292, 0.5051), (0.1071, -0.01319, 0.3706), (-0.2174, -0.01319, 0.5051), (0.2004, 0.01292, 0.6781), (0.06595, 0.01292, 0.3536), (0.2004, -0.01319, 0.6781), (-0.2261, 0.01292, 0.5487), (0.06595, -0.01319, 0.3536), (-0.2261, -0.01319, 0.5487), (0.2174, 0.01292, 0.637), (0.02227, 0.01292, 0.3449), (0.2174, -0.01319, 0.637), (-0.2261, 0.01292, 0.5933), (0.02227, -0.01319, 0.3449), (-0.2261, -0.01319, 0.5933), (2.012e-07, -0.0001387, 0.8048), (0.04562, -0.0001387, 0.8003), (0.08948, -0.0001387, 0.787), (0.1299, -0.0001386, 0.7654), (0.1653, -0.0001386, 0.7364), (0.1944, -0.0001386, 0.7009), (0.216, -0.0001386, 0.6605), (0.2293, -0.0001386, 0.6166), (0.2338, -0.0001385, 0.571), (0.2293, -0.0001385, 0.5254), (0.216, -0.0001385, 0.4815), (0.1944, -0.0001385, 0.4411), (0.1653, -0.0001384, 0.4057), (0.1299, -0.0001384, 0.3766), (0.08948, -0.0001384, 0.355), (0.04562, -0.0001384, 0.3417), (-2.813e-07, -0.0001384, 0.3372), (-0.04562, -0.0001384, 0.3417), (-0.08948, -0.0001384, 0.355), (-0.1299, -0.0001385, 0.3766), (-0.1653, -0.0001385, 0.4057), (-0.1944, -0.0001385, 0.4411), (-0.216, -0.0001385, 0.4815), (-0.2293, -0.0001385, 0.5254), (-0.2338, -0.0001386, 0.571), (-0.2293, -0.0001386, 0.6166), (-0.216, -0.0001386, 0.6605), (-0.1944, -0.0001386, 0.7009), (-0.1653, -0.0001387, 0.7364), (-0.1299, -0.0001387, 0.7654), (-0.08948, -0.0001387, 0.787), (-0.04562, -0.0001387, 0.8003), (1.9e-07, -0.0001387, 0.7916), (0.04303, -0.0001387, 0.7873), (0.0844, -0.0001386, 0.7748), (0.1225, -0.0001386, 0.7544), (0.156, -0.0001386, 0.727), (0.1834, -0.0001386, 0.6935), (0.2038, -0.0001386, 0.6554), (0.2163, -0.0001386, 0.614), (0.2206, -0.0001385, 0.571), (0.2163, -0.0001385, 0.528), (0.2038, -0.0001385, 0.4866), (0.1834, -0.0001385, 0.4485), (0.156, -0.0001385, 0.4151), (0.1225, -0.0001384, 0.3876), (0.0844, -0.0001384, 0.3672), (0.04303, -0.0001384, 0.3547), (-2.645e-07, -0.0001384, 0.3505), (-0.04303, -0.0001384, 0.3547), (-0.0844, -0.0001385, 0.3672), (-0.1225, -0.0001385, 0.3876), (-0.156, -0.0001385, 0.4151), (-0.1834, -0.0001385, 0.4485), (-0.2038, -0.0001385, 0.4866), (-0.2163, -0.0001385, 0.528), (-0.2206, -0.0001386, 0.571), (-0.2163, -0.0001386, 0.614), (-0.2038, -0.0001386, 0.6554), (-0.1834, -0.0001386, 0.6935), (-0.156, -0.0001386, 0.727), (-0.1225, -0.0001387, 0.7544), (-0.0844, -0.0001387, 0.7748), (-0.04303, -0.0001387, 0.7873), (0.2272, 0.01292, 0.571), (-0.04432, 0.01292, 0.3482), (0.2272, -0.01319, 0.571), (1.943e-07, 0.01292, 0.7982), (-0.2099, 0.01292, 0.658), (-0.04432, -0.01319, 0.3482), (-0.2099, -0.01319, 0.658), (0.2228, 0.01292, 0.5267), (1.969e-07, -0.01319, 0.7982), (-0.08694, 0.01292, 0.3611), (0.2228, -0.01319, 0.5267), (-0.1889, 0.01292, 0.6972), (-0.08694, -0.01319, 0.3611), (0.04432, 0.01292, 0.7938), (-0.1889, -0.01319, 0.6972), (0.2099, 0.01292, 0.4841), (0.04432, -0.01319, 0.7938), (-0.1262, 0.01292, 0.3821), (0.2099, -0.01319, 0.4841), (-0.1606, 0.01292, 0.7317), (-0.1262, -0.01319, 0.3821), (0.08694, 0.01292, 0.7809), (-0.1606, -0.01319, 0.7317), (0.1889, 0.01292, 0.4448), (0.08694, -0.01319, 0.7809), (-0.1606, 0.01292, 0.4104), (0.1889, -0.01319, 0.4448), (-0.1262, 0.01292, 0.7599), (-0.1606, -0.01319, 0.4104), (0.1262, 0.01292, 0.7599), (-0.1262, -0.01319, 0.7599), (0.1606, 0.01292, 0.4104), (0.1262, -0.01319, 0.7599), (-0.1889, 0.01292, 0.4448), (0.1606, -0.01319, 0.4104), (-0.08694, 0.01292, 0.7809), (-0.1889, -0.01319, 0.4448), (0.1606, 0.01292, 0.7317), (-0.08694, -0.01319, 0.7809), (0.1262, 0.01292, 0.3821), (0.1606, -0.01319, 0.7317), (-0.2099, 0.01292, 0.4841), (0.1262, -0.01319, 0.3821), (-0.04432, 0.01292, 0.7938), (-0.2099, -0.01319, 0.4841), (0.1889, 0.01292, 0.6972), (-0.04432, -0.01319, 0.7938), (0.08694, 0.01292, 0.3611), (0.1889, -0.01319, 0.6972), (-0.2228, 0.01292, 0.5267), (0.08694, -0.01319, 0.3611), (-0.2228, -0.01319, 0.5267), (0.2099, 0.01292, 0.658), (0.04432, 0.01292, 0.3482), (0.2099, -0.01319, 0.658), (-0.2272, 0.01292, 0.571), (0.04432, -0.01319, 0.3482), (-0.2272, -0.01319, 0.571), (0.2228, 0.01292, 0.6153), (-2.733e-07, 0.01292, 0.3438), (0.2228, -0.01319, 0.6153), (-0.2228, 0.01292, 0.6153), (-2.688e-07, -0.01319, 0.3438), (-0.2228, -0.01319, 0.6153)], [], [(0, 129, 384, 128), (128, 384, 131, 2), (384, 130, 3, 131), (129, 1, 130, 384), (2, 131, 385, 132), (132, 385, 134, 4), (385, 133, 5, 134), (131, 3, 133, 385), (4, 134, 386, 135), (135, 386, 137, 6), (386, 136, 7, 137), (134, 5, 136, 386), (6, 137, 387, 138), (138, 387, 140, 8), (387, 139, 9, 140), (137, 7, 139, 387), (8, 140, 388, 141), (141, 388, 143, 10), (388, 142, 11, 143), (140, 9, 142, 388), (10, 143, 389, 144), (144, 389, 146, 12), (389, 145, 13, 146), (143, 11, 145, 389), (12, 146, 390, 147), (147, 390, 149, 14), (390, 148, 15, 149), (146, 13, 148, 390), (14, 149, 391, 150), (150, 391, 152, 16), (391, 151, 17, 152), (149, 15, 151, 391), (16, 152, 392, 153), (153, 392, 155, 18), (392, 154, 19, 155), (152, 17, 154, 392), (18, 155, 393, 156), (156, 393, 158, 20), (393, 157, 21, 158), (155, 19, 157, 393), (20, 158, 394, 159), (159, 394, 161, 22), (394, 160, 23, 161), (158, 21, 160, 394), (22, 161, 395, 162), (162, 395, 164, 24), (395, 163, 25, 164), (161, 23, 163, 395), (24, 164, 396, 165), (165, 396, 167, 26), (396, 166, 27, 167), (164, 25, 166, 396), (26, 167, 397, 168), (168, 397, 170, 28), (397, 169, 29, 170), (167, 27, 169, 397), (28, 170, 398, 171), (171, 398, 173, 30), (398, 172, 31, 173), (170, 29, 172, 398), (30, 173, 399, 174), (174, 399, 176, 32), (399, 175, 33, 176), (173, 31, 175, 399), (32, 176, 400, 177), (177, 400, 179, 34), (400, 178, 35, 179), (176, 33, 178, 400), (34, 179, 401, 180), (180, 401, 182, 36), (401, 181, 37, 182), (179, 35, 181, 401), (36, 182, 402, 183), (183, 402, 185, 38), (402, 184, 39, 185), (182, 37, 184, 402), (38, 185, 403, 186), (186, 403, 188, 40), (403, 187, 41, 188), (185, 39, 187, 403), (40, 188, 404, 189), (189, 404, 191, 42), (404, 190, 43, 191), (188, 41, 190, 404), (42, 191, 405, 192), (192, 405, 194, 44), (405, 193, 45, 194), (191, 43, 193, 405), (44, 194, 406, 195), (195, 406, 197, 46), (406, 196, 47, 197), (194, 45, 196, 406), (46, 197, 407, 198), (198, 407, 200, 48), (407, 199, 49, 200), (197, 47, 199, 407), (48, 200, 408, 201), (201, 408, 203, 50), (408, 202, 51, 203), (200, 49, 202, 408), (50, 203, 409, 204), (204, 409, 206, 52), (409, 205, 53, 206), (203, 51, 205, 409), (52, 206, 410, 207), (207, 410, 209, 54), (410, 208, 55, 209), (206, 53, 208, 410), (54, 209, 411, 210), (210, 411, 212, 56), (411, 211, 57, 212), (209, 55, 211, 411), (56, 212, 412, 213), (213, 412, 215, 58), (412, 214, 59, 215), (212, 57, 214, 412), (58, 215, 413, 216), (216, 413, 218, 60), (413, 217, 61, 218), (215, 59, 217, 413), (60, 218, 414, 219), (219, 414, 221, 62), (414, 220, 63, 221), (218, 61, 220, 414), (62, 221, 415, 222), (222, 415, 129, 0), (415, 223, 1, 129), (221, 63, 223, 415), (65, 224, 416, 225), (225, 416, 226, 66), (416, 227, 67, 226), (224, 64, 227, 416), (64, 228, 417, 227), (227, 417, 229, 67), (417, 230, 69, 229), (228, 68, 230, 417), (68, 231, 418, 230), (230, 418, 232, 69), (418, 233, 71, 232), (231, 70, 233, 418), (70, 234, 419, 233), (233, 419, 235, 71), (419, 236, 73, 235), (234, 72, 236, 419), (72, 237, 420, 236), (236, 420, 238, 73), (420, 239, 75, 238), (237, 74, 239, 420), (74, 240, 421, 239), (239, 421, 241, 75), (421, 242, 77, 241), (240, 76, 242, 421), (76, 243, 422, 242), (242, 422, 244, 77), (422, 245, 79, 244), (243, 78, 245, 422), (78, 246, 423, 245), (245, 423, 247, 79), (423, 248, 81, 247), (246, 80, 248, 423), (80, 249, 424, 248), (248, 424, 250, 81), (424, 251, 83, 250), (249, 82, 251, 424), (82, 252, 425, 251), (251, 425, 253, 83), (425, 254, 85, 253), (252, 84, 254, 425), (84, 255, 426, 254), (254, 426, 256, 85), (426, 257, 87, 256), (255, 86, 257, 426), (86, 258, 427, 257), (257, 427, 259, 87), (427, 260, 89, 259), (258, 88, 260, 427), (88, 261, 428, 260), (260, 428, 262, 89), (428, 263, 91, 262), (261, 90, 263, 428), (90, 264, 429, 263), (263, 429, 265, 91), (429, 266, 93, 265), (264, 92, 266, 429), (92, 267, 430, 266), (266, 430, 268, 93), (430, 269, 95, 268), (267, 94, 269, 430), (94, 270, 431, 269), (269, 431, 271, 95), (431, 272, 97, 271), (270, 96, 272, 431), (96, 273, 432, 272), (272, 432, 274, 97), (432, 275, 99, 274), (273, 98, 275, 432), (98, 276, 433, 275), (275, 433, 277, 99), (433, 278, 101, 277), (276, 100, 278, 433), (100, 279, 434, 278), (278, 434, 280, 101), (434, 281, 103, 280), (279, 102, 281, 434), (102, 282, 435, 281), (281, 435, 283, 103), (435, 284, 105, 283), (282, 104, 284, 435), (104, 285, 436, 284), (284, 436, 286, 105), (436, 287, 107, 286), (285, 106, 287, 436), (106, 288, 437, 287), (287, 437, 289, 107), (437, 290, 109, 289), (288, 108, 290, 437), (108, 291, 438, 290), (290, 438, 292, 109), (438, 293, 111, 292), (291, 110, 293, 438), (110, 294, 439, 293), (293, 439, 295, 111), (439, 296, 113, 295), (294, 112, 296, 439), (112, 297, 440, 296), (296, 440, 298, 113), (440, 299, 115, 298), (297, 114, 299, 440), (114, 300, 441, 299), (299, 441, 301, 115), (441, 302, 117, 301), (300, 116, 302, 441), (116, 303, 442, 302), (302, 442, 304, 117), (442, 305, 119, 304), (303, 118, 305, 442), (118, 306, 443, 305), (305, 443, 307, 119), (443, 308, 121, 307), (306, 120, 308, 443), (120, 309, 444, 308), (308, 444, 310, 121), (444, 311, 123, 310), (309, 122, 311, 444), (122, 312, 445, 311), (311, 445, 313, 123), (445, 314, 125, 313), (312, 124, 314, 445), (124, 315, 446, 314), (314, 446, 316, 125), (446, 317, 127, 316), (315, 126, 317, 446), (126, 318, 447, 317), (317, 447, 319, 127), (447, 225, 66, 319), (318, 65, 225, 447), (18, 321, 448, 153), (153, 448, 320, 16), (448, 249, 80, 320), (321, 82, 249, 448), (36, 323, 449, 180), (180, 449, 322, 34), (449, 276, 98, 322), (323, 100, 276, 449), (17, 325, 450, 154), (154, 450, 324, 19), (450, 250, 83, 324), (325, 81, 250, 450), (2, 327, 451, 128), (128, 451, 326, 0), (451, 224, 65, 326), (327, 64, 224, 451), (54, 329, 452, 207), (207, 452, 328, 52), (452, 303, 116, 328), (329, 118, 303, 452), (35, 331, 453, 181), (181, 453, 330, 37), (453, 277, 101, 330), (331, 99, 277, 453), (53, 333, 454, 208), (208, 454, 332, 55), (454, 304, 119, 332), (333, 117, 304, 454), (20, 334, 455, 156), (156, 455, 321, 18), (455, 252, 82, 321), (334, 84, 252, 455), (1, 336, 456, 130), (130, 456, 335, 3), (456, 226, 67, 335), (336, 66, 226, 456), (38, 337, 457, 183), (183, 457, 323, 36), (457, 279, 100, 323), (337, 102, 279, 457), (19, 324, 458, 157), (157, 458, 338, 21), (458, 253, 85, 338), (324, 83, 253, 458), (56, 339, 459, 210), (210, 459, 329, 54), (459, 306, 118, 329), (339, 120, 306, 459), (37, 330, 460, 184), (184, 460, 340, 39), (460, 280, 103, 340), (330, 101, 280, 460), (4, 341, 461, 132), (132, 461, 327, 2), (461, 228, 64, 327), (341, 68, 228, 461), (55, 332, 462, 211), (211, 462, 342, 57), (462, 307, 121, 342), (332, 119, 307, 462), (22, 343, 463, 159), (159, 463, 334, 20), (463, 255, 84, 334), (343, 86, 255, 463), (3, 335, 464, 133), (133, 464, 344, 5), (464, 229, 69, 344), (335, 67, 229, 464), (40, 345, 465, 186), (186, 465, 337, 38), (465, 282, 102, 337), (345, 104, 282, 465), (21, 338, 466, 160), (160, 466, 346, 23), (466, 256, 87, 346), (338, 85, 256, 466), (58, 347, 467, 213), (213, 467, 339, 56), (467, 309, 120, 339), (347, 122, 309, 467), (39, 340, 468, 187), (187, 468, 348, 41), (468, 283, 105, 348), (340, 103, 283, 468), (6, 349, 469, 135), (135, 469, 341, 4), (469, 231, 68, 341), (349, 70, 231, 469), (57, 342, 470, 214), (214, 470, 350, 59), (470, 310, 123, 350), (342, 121, 310, 470), (24, 351, 471, 162), (162, 471, 343, 22), (471, 258, 86, 343), (351, 88, 258, 471), (5, 344, 472, 136), (136, 472, 352, 7), (472, 232, 71, 352), (344, 69, 232, 472), (42, 353, 473, 189), (189, 473, 345, 40), (473, 285, 104, 345), (353, 106, 285, 473), (23, 346, 474, 163), (163, 474, 354, 25), (474, 259, 89, 354), (346, 87, 259, 474), (60, 355, 475, 216), (216, 475, 347, 58), (475, 312, 122, 347), (355, 124, 312, 475), (41, 348, 476, 190), (190, 476, 356, 43), (476, 286, 107, 356), (348, 105, 286, 476), (8, 357, 477, 138), (138, 477, 349, 6), (477, 234, 70, 349), (357, 72, 234, 477), (59, 350, 478, 217), (217, 478, 358, 61), (478, 313, 125, 358), (350, 123, 313, 478), (26, 359, 479, 165), (165, 479, 351, 24), (479, 261, 88, 351), (359, 90, 261, 479), (7, 352, 480, 139), (139, 480, 360, 9), (480, 235, 73, 360), (352, 71, 235, 480), (44, 361, 481, 192), (192, 481, 353, 42), (481, 288, 106, 353), (361, 108, 288, 481), (25, 354, 482, 166), (166, 482, 362, 27), (482, 262, 91, 362), (354, 89, 262, 482), (62, 363, 483, 219), (219, 483, 355, 60), (483, 315, 124, 355), (363, 126, 315, 483), (43, 356, 484, 193), (193, 484, 364, 45), (484, 289, 109, 364), (356, 107, 289, 484), (10, 365, 485, 141), (141, 485, 357, 8), (485, 237, 72, 357), (365, 74, 237, 485), (61, 358, 486, 220), (220, 486, 366, 63), (486, 316, 127, 366), (358, 125, 316, 486), (28, 367, 487, 168), (168, 487, 359, 26), (487, 264, 90, 359), (367, 92, 264, 487), (9, 360, 488, 142), (142, 488, 368, 11), (488, 238, 75, 368), (360, 73, 238, 488), (46, 369, 489, 195), (195, 489, 361, 44), (489, 291, 108, 361), (369, 110, 291, 489), (27, 362, 490, 169), (169, 490, 370, 29), (490, 265, 93, 370), (362, 91, 265, 490), (0, 326, 491, 222), (222, 491, 363, 62), (491, 318, 126, 363), (326, 65, 318, 491), (45, 364, 492, 196), (196, 492, 371, 47), (492, 292, 111, 371), (364, 109, 292, 492), (12, 372, 493, 144), (144, 493, 365, 10), (493, 240, 74, 365), (372, 76, 240, 493), (63, 366, 494, 223), (223, 494, 336, 1), (494, 319, 66, 336), (366, 127, 319, 494), (30, 373, 495, 171), (171, 495, 367, 28), (495, 267, 92, 367), (373, 94, 267, 495), (11, 368, 496, 145), (145, 496, 374, 13), (496, 241, 77, 374), (368, 75, 241, 496), (48, 375, 497, 198), (198, 497, 369, 46), (497, 294, 110, 369), (375, 112, 294, 497), (29, 370, 498, 172), (172, 498, 376, 31), (498, 268, 95, 376), (370, 93, 268, 498), (47, 371, 499, 199), (199, 499, 377, 49), (499, 295, 113, 377), (371, 111, 295, 499), (14, 378, 500, 147), (147, 500, 372, 12), (500, 243, 76, 372), (378, 78, 243, 500), (32, 379, 501, 174), (174, 501, 373, 30), (501, 270, 94, 373), (379, 96, 270, 501), (13, 374, 502, 148), (148, 502, 380, 15), (502, 244, 79, 380), (374, 77, 244, 502), (50, 381, 503, 201), (201, 503, 375, 48), (503, 297, 112, 375), (381, 114, 297, 503), (31, 376, 504, 175), (175, 504, 382, 33), (504, 271, 97, 382), (376, 95, 271, 504), (49, 377, 505, 202), (202, 505, 383, 51), (505, 298, 115, 383), (377, 113, 298, 505), (16, 320, 506, 150), (150, 506, 378, 14), (506, 246, 78, 378), (320, 80, 246, 506), (34, 322, 507, 177), (177, 507, 379, 32), (507, 273, 96, 379), (322, 98, 273, 507), (15, 380, 508, 151), (151, 508, 325, 17), (508, 247, 81, 325), (380, 79, 247, 508), (52, 328, 509, 204), (204, 509, 381, 50), (509, 300, 114, 381), (328, 116, 300, 509), (33, 382, 510, 178), (178, 510, 331, 35), (510, 274, 99, 331), (382, 97, 274, 510), (51, 383, 511, 205), (205, 511, 333, 53), (511, 301, 117, 333), (383, 115, 301, 511)])
me_cylinder_002.polygons.foreach_set('use_smooth', [True] * 512)
_uv = me_cylinder_002.uv_layers.new(name='UVMap')
_uv.uv.foreach_set('vector', [0.4811, 0.3995, 0.4811, 0.6085, 0.4746, 0.6085, 0.4746, 0.3995, 0.4746, 0.3995, 0.4746, 0.6085, 0.4681, 0.6085, 0.4681, 0.3995, 0.4746, 0.6085, 0.4746, 0.8175, 0.4681, 0.8175, 0.4681, 0.6085, 0.4811, 0.6085, 0.4811, 0.8175, 0.4746, 0.8175, 0.4746, 0.6085, 0.4681, 0.3995, 0.4681, 0.6085, 0.4615, 0.6085, 0.4615, 0.3995, 0.4615, 0.3995, 0.4615, 0.6085, 0.455, 0.6085, 0.455, 0.3995, 0.4615, 0.6085, 0.4615, 0.8175, 0.455, 0.8175, 0.455, 0.6085, 0.4681, 0.6085, 0.4681, 0.8175, 0.4615, 0.8175, 0.4615, 0.6085, 0.455, 0.3995, 0.455, 0.6085, 0.4485, 0.6085, 0.4485, 0.3995, 0.4485, 0.3995, 0.4485, 0.6085, 0.4419, 0.6085, 0.4419, 0.3995, 0.4485, 0.6085, 0.4485, 0.8175, 0.4419, 0.8175, 0.4419, 0.6085, 0.455, 0.6085, 0.455, 0.8175, 0.4485, 0.8175, 0.4485, 0.6085, 0.4419, 0.3995, 0.4419, 0.6085, 0.4354, 0.6085, 0.4354, 0.3995, 0.4354, 0.3995, 0.4354, 0.6085, 0.4289, 0.6085, 0.4289, 0.3995, 0.4354, 0.6085, 0.4354, 0.8175, 0.4289, 0.8175, 0.4289, 0.6085, 0.4419, 0.6085, 0.4419, 0.8175, 0.4354, 0.8175, 0.4354, 0.6085, 0.4289, 0.3995, 0.4289, 0.6085, 0.4223, 0.6085, 0.4223, 0.3995, 0.4223, 0.3995, 0.4223, 0.6085, 0.4158, 0.6085, 0.4158, 0.3995, 0.4223, 0.6085, 0.4223, 0.8175, 0.4158, 0.8175, 0.4158, 0.6085, 0.4289, 0.6085, 0.4289, 0.8175, 0.4223, 0.8175, 0.4223, 0.6085, 0.4158, 0.3995, 0.4158, 0.6085, 0.4093, 0.6085, 0.4093, 0.3995, 0.4093, 0.3995, 0.4093, 0.6085, 0.4027, 0.6085, 0.4027, 0.3995, 0.4093, 0.6085, 0.4093, 0.8175, 0.4027, 0.8175, 0.4027, 0.6085, 0.4158, 0.6085, 0.4158, 0.8175, 0.4093, 0.8175, 0.4093, 0.6085, 0.4027, 0.3995, 0.4027, 0.6085, 0.3962, 0.6085, 0.3962, 0.3995, 0.3962, 0.3995, 0.3962, 0.6085, 0.3897, 0.6085, 0.3897, 0.3995, 0.3962, 0.6085, 0.3962, 0.8175, 0.3897, 0.8175, 0.3897, 0.6085, 0.4027, 0.6085, 0.4027, 0.8175, 0.3962, 0.8175, 0.3962, 0.6085, 0.3897, 0.3995, 0.3897, 0.6085, 0.3832, 0.6085, 0.3832, 0.3995, 0.3832, 0.3995, 0.3832, 0.6085, 0.3766, 0.6085, 0.3766, 0.3995, 0.3832, 0.6085, 0.3832, 0.8175, 0.3766, 0.8175, 0.3766, 0.6085, 0.3897, 0.6085, 0.3897, 0.8175, 0.3832, 0.8175, 0.3832, 0.6085, 0.3766, 0.3995, 0.3766, 0.6085, 0.3701, 0.6085, 0.3701, 0.3995, 0.3701, 0.3995, 0.3701, 0.6085, 0.3636, 0.6085, 0.3636, 0.3995, 0.3701, 0.6085, 0.3701, 0.8175, 0.3636, 0.8175, 0.3636, 0.6085, 0.3766, 0.6085, 0.3766, 0.8175, 0.3701, 0.8175, 0.3701, 0.6085, 0.3636, 0.3995, 0.3636, 0.6085, 0.357, 0.6085, 0.357, 0.3995, 0.357, 0.3995, 0.357, 0.6085, 0.3505, 0.6085, 0.3505, 0.3995, 0.357, 0.6085, 0.357, 0.8175, 0.3505, 0.8175, 0.3505, 0.6085, 0.3636, 0.6085, 0.3636, 0.8175, 0.357, 0.8175, 0.357, 0.6085, 0.3505, 0.3995, 0.3505, 0.6085, 0.344, 0.6085, 0.344, 0.3995, 0.344, 0.3995, 0.344, 0.6085, 0.3374, 0.6085, 0.3374, 0.3995, 0.344, 0.6085, 0.344, 0.8175, 0.3374, 0.8175, 0.3374, 0.6085, 0.3505, 0.6085, 0.3505, 0.8175, 0.344, 0.8175, 0.344, 0.6085, 0.3374, 0.3995, 0.3374, 0.6085, 0.3309, 0.6085, 0.3309, 0.3995, 0.3309, 0.3995, 0.3309, 0.6085, 0.3244, 0.6085, 0.3244, 0.3995, 0.3309, 0.6085, 0.3309, 0.8175, 0.3244, 0.8175, 0.3244, 0.6085, 0.3374, 0.6085, 0.3374, 0.8175, 0.3309, 0.8175, 0.3309, 0.6085, 0.3244, 0.3995, 0.3244, 0.6085, 0.3178, 0.6085, 0.3178, 0.3995, 0.3178, 0.3995, 0.3178, 0.6085, 0.3113, 0.6085, 0.3113, 0.3995, 0.3178, 0.6085, 0.3178, 0.8175, 0.3113, 0.8175, 0.3113, 0.6085, 0.3244, 0.6085, 0.3244, 0.8175, 0.3178, 0.8175, 0.3178, 0.6085, 0.3113, 0.3995, 0.3113, 0.6085, 0.3048, 0.6085, 0.3048, 0.3995, 0.3048, 0.3995, 0.3048, 0.6085, 0.2982, 0.6085, 0.2982, 0.3995, 0.3048, 0.6085, 0.3048, 0.8175, 0.2982, 0.8175, 0.2982, 0.6085, 0.3113, 0.6085, 0.3113, 0.8175, 0.3048, 0.8175, 0.3048, 0.6085, 0.2982, 0.3995, 0.2982, 0.6085, 0.2917, 0.6085, 0.2917, 0.3995, 0.2917, 0.3995, 0.2917, 0.6085, 0.2852, 0.6085, 0.2852, 0.3995, 0.2917, 0.6085, 0.2917, 0.8175, 0.2852, 0.8175, 0.2852, 0.6085, 0.2982, 0.6085, 0.2982, 0.8175, 0.2917, 0.8175, 0.2917, 0.6085, 0.2852, 0.3995, 0.2852, 0.6085, 0.2787, 0.6085, 0.2787, 0.3995, 0.2787, 0.3995, 0.2787, 0.6085, 0.2721, 0.6085, 0.2721, 0.3995, 0.2787, 0.6085, 0.2787, 0.8175, 0.2721, 0.8175, 0.2721, 0.6085, 0.2852, 0.6085, 0.2852, 0.8175, 0.2787, 0.8175, 0.2787, 0.6085, 0.2721, 0.3995, 0.2721, 0.6085, 0.2656, 0.6085, 0.2656, 0.3995, 0.2656, 0.3995, 0.2656, 0.6085, 0.2591, 0.6085, 0.2591, 0.3995, 0.2656, 0.6085, 0.2656, 0.8175, 0.2591, 0.8175, 0.2591, 0.6085, 0.2721, 0.6085, 0.2721, 0.8175, 0.2656, 0.8175, 0.2656, 0.6085, 0.2591, 0.3995, 0.2591, 0.6085, 0.2525, 0.6085, 0.2525, 0.3995, 0.2525, 0.3995, 0.2525, 0.6085, 0.246, 0.6085, 0.246, 0.3995, 0.2525, 0.6085, 0.2525, 0.8175, 0.246, 0.8175, 0.246, 0.6085, 0.2591, 0.6085, 0.2591, 0.8175, 0.2525, 0.8175, 0.2525, 0.6085, 0.246, 0.3995, 0.246, 0.6085, 0.2395, 0.6085, 0.2395, 0.3995, 0.2395, 0.3995, 0.2395, 0.6085, 0.2329, 0.6085, 0.2329, 0.3995, 0.2395, 0.6085, 0.2395, 0.8175, 0.2329, 0.8175, 0.2329, 0.6085, 0.246, 0.6085, 0.246, 0.8175, 0.2395, 0.8175, 0.2395, 0.6085, 0.2329, 0.3995, 0.2329, 0.6085, 0.2264, 0.6085, 0.2264, 0.3995, 0.2264, 0.3995, 0.2264, 0.6085, 0.2199, 0.6085, 0.2199, 0.3995, 0.2264, 0.6085, 0.2264, 0.8175, 0.2199, 0.8175, 0.2199, 0.6085, 0.2329, 0.6085, 0.2329, 0.8175, 0.2264, 0.8175, 0.2264, 0.6085, 0.2199, 0.3995, 0.2199, 0.6085, 0.2133, 0.6085, 0.2133, 0.3995, 0.2133, 0.3995, 0.2133, 0.6085, 0.2068, 0.6085, 0.2068, 0.3995, 0.2133, 0.6085, 0.2133, 0.8175, 0.2068, 0.8175, 0.2068, 0.6085, 0.2199, 0.6085, 0.2199, 0.8175, 0.2133, 0.8175, 0.2133, 0.6085, 0.2068, 0.3995, 0.2068, 0.6085, 0.2003, 0.6085, 0.2003, 0.3995, 0.2003, 0.3995, 0.2003, 0.6085, 0.1937, 0.6085, 0.1937, 0.3995, 0.2003, 0.6085, 0.2003, 0.8175, 0.1937, 0.8175, 0.1937, 0.6085, 0.2068, 0.6085, 0.2068, 0.8175, 0.2003, 0.8175, 0.2003, 0.6085, 0.1937, 0.3995, 0.1937, 0.6085, 0.1872, 0.6085, 0.1872, 0.3995, 0.1872, 0.3995, 0.1872, 0.6085, 0.1807, 0.6085, 0.1807, 0.3995, 0.1872, 0.6085, 0.1872, 0.8175, 0.1807, 0.8175, 0.1807, 0.6085, 0.1937, 0.6085, 0.1937, 0.8175, 0.1872, 0.8175, 0.1872, 0.6085, 0.1807, 0.3995, 0.1807, 0.6085, 0.1742, 0.6085, 0.1742, 0.3995, 0.1742, 0.3995, 0.1742, 0.6085, 0.1676, 0.6085, 0.1676, 0.3995, 0.1742, 0.6085, 0.1742, 0.8175, 0.1676, 0.8175, 0.1676, 0.6085, 0.1807, 0.6085, 0.1807, 0.8175, 0.1742, 0.8175, 0.1742, 0.6085, 0.1676, 0.3995, 0.1676, 0.6085, 0.1611, 0.6085, 0.1611, 0.3995, 0.1611, 0.3995, 0.1611, 0.6085, 0.1546, 0.6085, 0.1546, 0.3995, 0.1611, 0.6085, 0.1611, 0.8175, 0.1546, 0.8175, 0.1546, 0.6085, 0.1676, 0.6085, 0.1676, 0.8175, 0.1611, 0.8175, 0.1611, 0.6085, 0.1546, 0.3995, 0.1546, 0.6085, 0.148, 0.6085, 0.148, 0.3995, 0.148, 0.3995, 0.148, 0.6085, 0.1415, 0.6085, 0.1415, 0.3995, 0.148, 0.6085, 0.148, 0.8175, 0.1415, 0.8175, 0.1415, 0.6085, 0.1546, 0.6085, 0.1546, 0.8175, 0.148, 0.8175, 0.148, 0.6085, 0.1415, 0.3995, 0.1415, 0.6085, 0.135, 0.6085, 0.135, 0.3995, 0.135, 0.3995, 0.135, 0.6085, 0.1284, 0.6085, 0.1284, 0.3995, 0.135, 0.6085, 0.135, 0.8175, 0.1284, 0.8175, 0.1284, 0.6085, 0.1415, 0.6085, 0.1415, 0.8175, 0.135, 0.8175, 0.135, 0.6085, 0.1284, 0.3995, 0.1284, 0.6085, 0.1219, 0.6085, 0.1219, 0.3995, 0.1219, 0.3995, 0.1219, 0.6085, 0.1154, 0.6085, 0.1154, 0.3995, 0.1219, 0.6085, 0.1219, 0.8175, 0.1154, 0.8175, 0.1154, 0.6085, 0.1284, 0.6085, 0.1284, 0.8175, 0.1219, 0.8175, 0.1219, 0.6085, 0.1154, 0.3995, 0.1154, 0.6085, 0.1088, 0.6085, 0.1088, 0.3995, 0.1088, 0.3995, 0.1088, 0.6085, 0.1023, 0.6085, 0.1023, 0.3995, 0.1088, 0.6085, 0.1088, 0.8175, 0.1023, 0.8175, 0.1023, 0.6085, 0.1154, 0.6085, 0.1154, 0.8175, 0.1088, 0.8175, 0.1088, 0.6085, 0.1023, 0.3995, 0.1023, 0.6085, 0.09577, 0.6085, 0.09577, 0.3995, 0.09577, 0.3995, 0.09577, 0.6085, 0.08924, 0.6085, 0.08924, 0.3995, 0.09577, 0.6085, 0.09577, 0.8175, 0.08924, 0.8175, 0.08924, 0.6085, 0.1023, 0.6085, 0.1023, 0.8175, 0.09577, 0.8175, 0.09577, 0.6085, 0.08924, 0.3995, 0.08924, 0.6085, 0.08271, 0.6085, 0.08271, 0.3995, 0.08271, 0.3995, 0.08271, 0.6085, 0.07618, 0.6085, 0.07618, 0.3995, 0.08271, 0.6085, 0.08271, 0.8175, 0.07618, 0.8175, 0.07618, 0.6085, 0.08924, 0.6085, 0.08924, 0.8175, 0.08271, 0.8175, 0.08271, 0.6085, 0.07618, 0.3995, 0.07618, 0.6085, 0.06965, 0.6085, 0.06965, 0.3995, 0.06965, 0.3995, 0.06965, 0.6085, 0.06312, 0.6085, 0.06312, 0.3995, 0.06965, 0.6085, 0.06965, 0.8175, 0.06312, 0.8175, 0.06312, 0.6085, 0.07618, 0.6085, 0.07618, 0.8175, 0.06965, 0.8175, 0.06965, 0.6085, 0.4811, 0.4692, 0.4746, 0.4692, 0.4746, 0.6085, 0.4811, 0.6085, 0.4811, 0.6085, 0.4746, 0.6085, 0.4746, 0.7479, 0.4811, 0.7479, 0.4746, 0.6085, 0.4681, 0.6085, 0.4681, 0.7479, 0.4746, 0.7479, 0.4746, 0.4692, 0.4681, 0.4692, 0.4681, 0.6085, 0.4746, 0.6085, 0.4681, 0.4692, 0.4615, 0.4692, 0.4615, 0.6085, 0.4681, 0.6085, 0.4681, 0.6085, 0.4615, 0.6085, 0.4615, 0.7479, 0.4681, 0.7479, 0.4615, 0.6085, 0.455, 0.6085, 0.455, 0.7479, 0.4615, 0.7479, 0.4615, 0.4692, 0.455, 0.4692, 0.455, 0.6085, 0.4615, 0.6085, 0.455, 0.4692, 0.4485, 0.4692, 0.4485, 0.6085, 0.455, 0.6085, 0.455, 0.6085, 0.4485, 0.6085, 0.4485, 0.7479, 0.455, 0.7479, 0.4485, 0.6085, 0.4419, 0.6085, 0.4419, 0.7479, 0.4485, 0.7479, 0.4485, 0.4692, 0.4419, 0.4692, 0.4419, 0.6085, 0.4485, 0.6085, 0.4419, 0.4692, 0.4354, 0.4692, 0.4354, 0.6085, 0.4419, 0.6085, 0.4419, 0.6085, 0.4354, 0.6085, 0.4354, 0.7479, 0.4419, 0.7479, 0.4354, 0.6085, 0.4289, 0.6085, 0.4289, 0.7479, 0.4354, 0.7479, 0.4354, 0.4692, 0.4289, 0.4692, 0.4289, 0.6085, 0.4354, 0.6085, 0.4289, 0.4692, 0.4223, 0.4692, 0.4223, 0.6085, 0.4289, 0.6085, 0.4289, 0.6085, 0.4223, 0.6085, 0.4223, 0.7479, 0.4289, 0.7479, 0.4223, 0.6085, 0.4158, 0.6085, 0.4158, 0.7479, 0.4223, 0.7479, 0.4223, 0.4692, 0.4158, 0.4692, 0.4158, 0.6085, 0.4223, 0.6085, 0.4158, 0.4692, 0.4093, 0.4692, 0.4093, 0.6085, 0.4158, 0.6085, 0.4158, 0.6085, 0.4093, 0.6085, 0.4093, 0.7479, 0.4158, 0.7479, 0.4093, 0.6085, 0.4027, 0.6085, 0.4027, 0.7479, 0.4093, 0.7479, 0.4093, 0.4692, 0.4027, 0.4692, 0.4027, 0.6085, 0.4093, 0.6085, 0.4027, 0.4692, 0.3962, 0.4692, 0.3962, 0.6085, 0.4027, 0.6085, 0.4027, 0.6085, 0.3962, 0.6085, 0.3962, 0.7479, 0.4027, 0.7479, 0.3962, 0.6085, 0.3897, 0.6085, 0.3897, 0.7479, 0.3962, 0.7479, 0.3962, 0.4692, 0.3897, 0.4692, 0.3897, 0.6085, 0.3962, 0.6085, 0.3897, 0.4692, 0.3832, 0.4692, 0.3832, 0.6085, 0.3897, 0.6085, 0.3897, 0.6085, 0.3832, 0.6085, 0.3832, 0.7479, 0.3897, 0.7479, 0.3832, 0.6085, 0.3766, 0.6085, 0.3766, 0.7479, 0.3832, 0.7479, 0.3832, 0.4692, 0.3766, 0.4692, 0.3766, 0.6085, 0.3832, 0.6085, 0.3766, 0.4692, 0.3701, 0.4692, 0.3701, 0.6085, 0.3766, 0.6085, 0.3766, 0.6085, 0.3701, 0.6085, 0.3701, 0.7479, 0.3766, 0.7479, 0.3701, 0.6085, 0.3636, 0.6085, 0.3636, 0.7479, 0.3701, 0.7479, 0.3701, 0.4692, 0.3636, 0.4692, 0.3636, 0.6085, 0.3701, 0.6085, 0.3636, 0.4692, 0.357, 0.4692, 0.357, 0.6085, 0.3636, 0.6085, 0.3636, 0.6085, 0.357, 0.6085, 0.357, 0.7479, 0.3636, 0.7479, 0.357, 0.6085, 0.3505, 0.6085, 0.3505, 0.7479, 0.357, 0.7479, 0.357, 0.4692, 0.3505, 0.4692, 0.3505, 0.6085, 0.357, 0.6085, 0.3505, 0.4692, 0.344, 0.4692, 0.344, 0.6085, 0.3505, 0.6085, 0.3505, 0.6085, 0.344, 0.6085, 0.344, 0.7479, 0.3505, 0.7479, 0.344, 0.6085, 0.3374, 0.6085, 0.3374, 0.7479, 0.344, 0.7479, 0.344, 0.4692, 0.3374, 0.4692, 0.3374, 0.6085, 0.344, 0.6085, 0.3374, 0.4692, 0.3309, 0.4692, 0.3309, 0.6085, 0.3374, 0.6085, 0.3374, 0.6085, 0.3309, 0.6085, 0.3309, 0.7479, 0.3374, 0.7479, 0.3309, 0.6085, 0.3244, 0.6085, 0.3244, 0.7479, 0.3309, 0.7479, 0.3309, 0.4692, 0.3244, 0.4692, 0.3244, 0.6085, 0.3309, 0.6085, 0.3244, 0.4692, 0.3178, 0.4692, 0.3178, 0.6085, 0.3244, 0.6085, 0.3244, 0.6085, 0.3178, 0.6085, 0.3178, 0.7479, 0.3244, 0.7479, 0.3178, 0.6085, 0.3113, 0.6085, 0.3113, 0.7479, 0.3178, 0.7479, 0.3178, 0.4692, 0.3113, 0.4692, 0.3113, 0.6085, 0.3178, 0.6085, 0.3113, 0.4692, 0.3048, 0.4692, 0.3048, 0.6085, 0.3113, 0.6085, 0.3113, 0.6085, 0.3048, 0.6085, 0.3048, 0.7479, 0.3113, 0.7479, 0.3048, 0.6085, 0.2982, 0.6085, 0.2982, 0.7479, 0.3048, 0.7479, 0.3048, 0.4692, 0.2982, 0.4692, 0.2982, 0.6085, 0.3048, 0.6085, 0.2982, 0.4692, 0.2917, 0.4692, 0.2917, 0.6085, 0.2982, 0.6085, 0.2982, 0.6085, 0.2917, 0.6085, 0.2917, 0.7479, 0.2982, 0.7479, 0.2917, 0.6085, 0.2852, 0.6085, 0.2852, 0.7479, 0.2917, 0.7479, 0.2917, 0.4692, 0.2852, 0.4692, 0.2852, 0.6085, 0.2917, 0.6085, 0.2852, 0.4692, 0.2787, 0.4692, 0.2787, 0.6085, 0.2852, 0.6085, 0.2852, 0.6085, 0.2787, 0.6085, 0.2787, 0.7479, 0.2852, 0.7479, 0.2787, 0.6085, 0.2721, 0.6085, 0.2721, 0.7479, 0.2787, 0.7479, 0.2787, 0.4692, 0.2721, 0.4692, 0.2721, 0.6085, 0.2787, 0.6085, 0.2721, 0.4692, 0.2656, 0.4692, 0.2656, 0.6085, 0.2721, 0.6085, 0.2721, 0.6085, 0.2656, 0.6085, 0.2656, 0.7479, 0.2721, 0.7479, 0.2656, 0.6085, 0.2591, 0.6085, 0.2591, 0.7479, 0.2656, 0.7479, 0.2656, 0.4692, 0.2591, 0.4692, 0.2591, 0.6085, 0.2656, 0.6085, 0.2591, 0.4692, 0.2525, 0.4692, 0.2525, 0.6085, 0.2591, 0.6085, 0.2591, 0.6085, 0.2525, 0.6085, 0.2525, 0.7479, 0.2591, 0.7479, 0.2525, 0.6085, 0.246, 0.6085, 0.246, 0.7479, 0.2525, 0.7479, 0.2525, 0.4692, 0.246, 0.4692, 0.246, 0.6085, 0.2525, 0.6085, 0.246, 0.4692, 0.2395, 0.4692, 0.2395, 0.6085, 0.246, 0.6085, 0.246, 0.6085, 0.2395, 0.6085, 0.2395, 0.7479, 0.246, 0.7479, 0.2395, 0.6085, 0.2329, 0.6085, 0.2329, 0.7479, 0.2395, 0.7479, 0.2395, 0.4692, 0.2329, 0.4692, 0.2329, 0.6085, 0.2395, 0.6085, 0.2329, 0.4692, 0.2264, 0.4692, 0.2264, 0.6085, 0.2329, 0.6085, 0.2329, 0.6085, 0.2264, 0.6085, 0.2264, 0.7479, 0.2329, 0.7479, 0.2264, 0.6085, 0.2199, 0.6085, 0.2199, 0.7479, 0.2264, 0.7479, 0.2264, 0.4692, 0.2199, 0.4692, 0.2199, 0.6085, 0.2264, 0.6085, 0.2199, 0.4692, 0.2133, 0.4692, 0.2133, 0.6085, 0.2199, 0.6085, 0.2199, 0.6085, 0.2133, 0.6085, 0.2133, 0.7479, 0.2199, 0.7479, 0.2133, 0.6085, 0.2068, 0.6085, 0.2068, 0.7479, 0.2133, 0.7479, 0.2133, 0.4692, 0.2068, 0.4692, 0.2068, 0.6085, 0.2133, 0.6085, 0.2068, 0.4692, 0.2003, 0.4692, 0.2003, 0.6085, 0.2068, 0.6085, 0.2068, 0.6085, 0.2003, 0.6085, 0.2003, 0.7479, 0.2068, 0.7479, 0.2003, 0.6085, 0.1937, 0.6085, 0.1937, 0.7479, 0.2003, 0.7479, 0.2003, 0.4692, 0.1937, 0.4692, 0.1937, 0.6085, 0.2003, 0.6085, 0.1937, 0.4692, 0.1872, 0.4692, 0.1872, 0.6085, 0.1937, 0.6085, 0.1937, 0.6085, 0.1872, 0.6085, 0.1872, 0.7479, 0.1937, 0.7479, 0.1872, 0.6085, 0.1807, 0.6085, 0.1807, 0.7479, 0.1872, 0.7479, 0.1872, 0.4692, 0.1807, 0.4692, 0.1807, 0.6085, 0.1872, 0.6085, 0.1807, 0.4692, 0.1742, 0.4692, 0.1742, 0.6085, 0.1807, 0.6085, 0.1807, 0.6085, 0.1742, 0.6085, 0.1742, 0.7479, 0.1807, 0.7479, 0.1742, 0.6085, 0.1676, 0.6085, 0.1676, 0.7479, 0.1742, 0.7479, 0.1742, 0.4692, 0.1676, 0.4692, 0.1676, 0.6085, 0.1742, 0.6085, 0.1676, 0.4692, 0.1611, 0.4692, 0.1611, 0.6085, 0.1676, 0.6085, 0.1676, 0.6085, 0.1611, 0.6085, 0.1611, 0.7479, 0.1676, 0.7479, 0.1611, 0.6085, 0.1546, 0.6085, 0.1546, 0.7479, 0.1611, 0.7479, 0.1611, 0.4692, 0.1546, 0.4692, 0.1546, 0.6085, 0.1611, 0.6085, 0.1546, 0.4692, 0.148, 0.4692, 0.148, 0.6085, 0.1546, 0.6085, 0.1546, 0.6085, 0.148, 0.6085, 0.148, 0.7479, 0.1546, 0.7479, 0.148, 0.6085, 0.1415, 0.6085, 0.1415, 0.7479, 0.148, 0.7479, 0.148, 0.4692, 0.1415, 0.4692, 0.1415, 0.6085, 0.148, 0.6085, 0.1415, 0.4692, 0.135, 0.4692, 0.135, 0.6085, 0.1415, 0.6085, 0.1415, 0.6085, 0.135, 0.6085, 0.135, 0.7479, 0.1415, 0.7479, 0.135, 0.6085, 0.1284, 0.6085, 0.1284, 0.7479, 0.135, 0.7479, 0.135, 0.4692, 0.1284, 0.4692, 0.1284, 0.6085, 0.135, 0.6085, 0.1284, 0.4692, 0.1219, 0.4692, 0.1219, 0.6085, 0.1284, 0.6085, 0.1284, 0.6085, 0.1219, 0.6085, 0.1219, 0.7479, 0.1284, 0.7479, 0.1219, 0.6085, 0.1154, 0.6085, 0.1154, 0.7479, 0.1219, 0.7479, 0.1219, 0.4692, 0.1154, 0.4692, 0.1154, 0.6085, 0.1219, 0.6085, 0.1154, 0.4692, 0.1088, 0.4692, 0.1088, 0.6085, 0.1154, 0.6085, 0.1154, 0.6085, 0.1088, 0.6085, 0.1088, 0.7479, 0.1154, 0.7479, 0.1088, 0.6085, 0.1023, 0.6085, 0.1023, 0.7479, 0.1088, 0.7479, 0.1088, 0.4692, 0.1023, 0.4692, 0.1023, 0.6085, 0.1088, 0.6085, 0.1023, 0.4692, 0.09577, 0.4692, 0.09577, 0.6085, 0.1023, 0.6085, 0.1023, 0.6085, 0.09577, 0.6085, 0.09577, 0.7479, 0.1023, 0.7479, 0.09577, 0.6085, 0.08924, 0.6085, 0.08924, 0.7479, 0.09577, 0.7479, 0.09577, 0.4692, 0.08924, 0.4692, 0.08924, 0.6085, 0.09577, 0.6085, 0.08924, 0.4692, 0.08271, 0.4692, 0.08271, 0.6085, 0.08924, 0.6085, 0.08924, 0.6085, 0.08271, 0.6085, 0.08271, 0.7479, 0.08924, 0.7479, 0.08271, 0.6085, 0.07618, 0.6085, 0.07618, 0.7479, 0.08271, 0.7479, 0.08271, 0.4692, 0.07618, 0.4692, 0.07618, 0.6085, 0.08271, 0.6085, 0.07618, 0.4692, 0.06965, 0.4692, 0.06965, 0.6085, 0.07618, 0.6085, 0.07618, 0.6085, 0.06965, 0.6085, 0.06965, 0.7479, 0.07618, 0.7479, 0.06965, 0.6085, 0.06312, 0.6085, 0.06312, 0.7479, 0.06965, 0.7479, 0.06965, 0.4692, 0.06312, 0.4692, 0.06312, 0.6085, 0.06965, 0.6085, 0.3636, 0.3995, 0.3636, 0.4082, 0.3701, 0.4082, 0.3701, 0.3995, 0.3701, 0.3995, 0.3701, 0.4082, 0.3766, 0.4082, 0.3766, 0.3995, 0.3701, 0.4082, 0.3701, 0.4692, 0.3766, 0.4692, 0.3766, 0.4082, 0.3636, 0.4082, 0.3636, 0.4692, 0.3701, 0.4692, 0.3701, 0.4082, 0.246, 0.3995, 0.246, 0.4082, 0.2525, 0.4082, 0.2525, 0.3995, 0.2525, 0.3995, 0.2525, 0.4082, 0.2591, 0.4082, 0.2591, 0.3995, 0.2525, 0.4082, 0.2525, 0.4692, 0.2591, 0.4692, 0.2591, 0.4082, 0.246, 0.4082, 0.246, 0.4692, 0.2525, 0.4692, 0.2525, 0.4082, 0.3766, 0.8175, 0.3766, 0.8088, 0.3701, 0.8088, 0.3701, 0.8175, 0.3701, 0.8175, 0.3701, 0.8088, 0.3636, 0.8088, 0.3636, 0.8175, 0.3701, 0.8088, 0.3701, 0.7479, 0.3636, 0.7479, 0.3636, 0.8088, 0.3766, 0.8088, 0.3766, 0.7479, 0.3701, 0.7479, 0.3701, 0.8088, 0.4681, 0.3995, 0.4681, 0.4082, 0.4746, 0.4082, 0.4746, 0.3995, 0.4746, 0.3995, 0.4746, 0.4082, 0.4811, 0.4082, 0.4811, 0.3995, 0.4746, 0.4082, 0.4746, 0.4692, 0.4811, 0.4692, 0.4811, 0.4082, 0.4681, 0.4082, 0.4681, 0.4692, 0.4746, 0.4692, 0.4746, 0.4082, 0.1284, 0.3995, 0.1284, 0.4082, 0.135, 0.4082, 0.135, 0.3995, 0.135, 0.3995, 0.135, 0.4082, 0.1415, 0.4082, 0.1415, 0.3995, 0.135, 0.4082, 0.135, 0.4692, 0.1415, 0.4692, 0.1415, 0.4082, 0.1284, 0.4082, 0.1284, 0.4692, 0.135, 0.4692, 0.135, 0.4082, 0.2591, 0.8175, 0.2591, 0.8088, 0.2525, 0.8088, 0.2525, 0.8175, 0.2525, 0.8175, 0.2525, 0.8088, 0.246, 0.8088, 0.246, 0.8175, 0.2525, 0.8088, 0.2525, 0.7479, 0.246, 0.7479, 0.246, 0.8088, 0.2591, 0.8088, 0.2591, 0.7479, 0.2525, 0.7479, 0.2525, 0.8088, 0.1415, 0.8175, 0.1415, 0.8088, 0.135, 0.8088, 0.135, 0.8175, 0.135, 0.8175, 0.135, 0.8088, 0.1284, 0.8088, 0.1284, 0.8175, 0.135, 0.8088, 0.135, 0.7479, 0.1284, 0.7479, 0.1284, 0.8088, 0.1415, 0.8088, 0.1415, 0.7479, 0.135, 0.7479, 0.135, 0.8088, 0.3505, 0.3995, 0.3505, 0.4082, 0.357, 0.4082, 0.357, 0.3995, 0.357, 0.3995, 0.357, 0.4082, 0.3636, 0.4082, 0.3636, 0.3995, 0.357, 0.4082, 0.357, 0.4692, 0.3636, 0.4692, 0.3636, 0.4082, 0.3505, 0.4082, 0.3505, 0.4692, 0.357, 0.4692, 0.357, 0.4082, 0.4811, 0.8175, 0.4811, 0.8088, 0.4746, 0.8088, 0.4746, 0.8175, 0.4746, 0.8175, 0.4746, 0.8088, 0.4681, 0.8088, 0.4681, 0.8175, 0.4746, 0.8088, 0.4746, 0.7479, 0.4681, 0.7479, 0.4681, 0.8088, 0.4811, 0.8088, 0.4811, 0.7479, 0.4746, 0.7479, 0.4746, 0.8088, 0.2329, 0.3995, 0.2329, 0.4082, 0.2395, 0.4082, 0.2395, 0.3995, 0.2395, 0.3995, 0.2395, 0.4082, 0.246, 0.4082, 0.246, 0.3995, 0.2395, 0.4082, 0.2395, 0.4692, 0.246, 0.4692, 0.246, 0.4082, 0.2329, 0.4082, 0.2329, 0.4692, 0.2395, 0.4692, 0.2395, 0.4082, 0.3636, 0.8175, 0.3636, 0.8088, 0.357, 0.8088, 0.357, 0.8175, 0.357, 0.8175, 0.357, 0.8088, 0.3505, 0.8088, 0.3505, 0.8175, 0.357, 0.8088, 0.357, 0.7479, 0.3505, 0.7479, 0.3505, 0.8088, 0.3636, 0.8088, 0.3636, 0.7479, 0.357, 0.7479, 0.357, 0.8088, 0.1154, 0.3995, 0.1154, 0.4082, 0.1219, 0.4082, 0.1219, 0.3995, 0.1219, 0.3995, 0.1219, 0.4082, 0.1284, 0.4082, 0.1284, 0.3995, 0.1219, 0.4082, 0.1219, 0.4692, 0.1284, 0.4692, 0.1284, 0.4082, 0.1154, 0.4082, 0.1154, 0.4692, 0.1219, 0.4692, 0.1219, 0.4082, 0.246, 0.8175, 0.246, 0.8088, 0.2395, 0.8088, 0.2395, 0.8175, 0.2395, 0.8175, 0.2395, 0.8088, 0.2329, 0.8088, 0.2329, 0.8175, 0.2395, 0.8088, 0.2395, 0.7479, 0.2329, 0.7479, 0.2329, 0.8088, 0.246, 0.8088, 0.246, 0.7479, 0.2395, 0.7479, 0.2395, 0.8088, 0.455, 0.3995, 0.455, 0.4082, 0.4615, 0.4082, 0.4615, 0.3995, 0.4615, 0.3995, 0.4615, 0.4082, 0.4681, 0.4082, 0.4681, 0.3995, 0.4615, 0.4082, 0.4615, 0.4692, 0.4681, 0.4692, 0.4681, 0.4082, 0.455, 0.4082, 0.455, 0.4692, 0.4615, 0.4692, 0.4615, 0.4082, 0.1284, 0.8175, 0.1284, 0.8088, 0.1219, 0.8088, 0.1219, 0.8175, 0.1219, 0.8175, 0.1219, 0.8088, 0.1154, 0.8088, 0.1154, 0.8175, 0.1219, 0.8088, 0.1219, 0.7479, 0.1154, 0.7479, 0.1154, 0.8088, 0.1284, 0.8088, 0.1284, 0.7479, 0.1219, 0.7479, 0.1219, 0.8088, 0.3374, 0.3995, 0.3374, 0.4082, 0.344, 0.4082, 0.344, 0.3995, 0.344, 0.3995, 0.344, 0.4082, 0.3505, 0.4082, 0.3505, 0.3995, 0.344, 0.4082, 0.344, 0.4692, 0.3505, 0.4692, 0.3505, 0.4082, 0.3374, 0.4082, 0.3374, 0.4692, 0.344, 0.4692, 0.344, 0.4082, 0.4681, 0.8175, 0.4681, 0.8088, 0.4615, 0.8088, 0.4615, 0.8175, 0.4615, 0.8175, 0.4615, 0.8088, 0.455, 0.8088, 0.455, 0.8175, 0.4615, 0.8088, 0.4615, 0.7479, 0.455, 0.7479, 0.455, 0.8088, 0.4681, 0.8088, 0.4681, 0.7479, 0.4615, 0.7479, 0.4615, 0.8088, 0.2199, 0.3995, 0.2199, 0.4082, 0.2264, 0.4082, 0.2264, 0.3995, 0.2264, 0.3995, 0.2264, 0.4082, 0.2329, 0.4082, 0.2329, 0.3995, 0.2264, 0.4082, 0.2264, 0.4692, 0.2329, 0.4692, 0.2329, 0.4082, 0.2199, 0.4082, 0.2199, 0.4692, 0.2264, 0.4692, 0.2264, 0.4082, 0.3505, 0.8175, 0.3505, 0.8088, 0.344, 0.8088, 0.344, 0.8175, 0.344, 0.8175, 0.344, 0.8088, 0.3374, 0.8088, 0.3374, 0.8175, 0.344, 0.8088, 0.344, 0.7479, 0.3374, 0.7479, 0.3374, 0.8088, 0.3505, 0.8088, 0.3505, 0.7479, 0.344, 0.7479, 0.344, 0.8088, 0.1023, 0.3995, 0.1023, 0.4082, 0.1088, 0.4082, 0.1088, 0.3995, 0.1088, 0.3995, 0.1088, 0.4082, 0.1154, 0.4082, 0.1154, 0.3995, 0.1088, 0.4082, 0.1088, 0.4692, 0.1154, 0.4692, 0.1154, 0.4082, 0.1023, 0.4082, 0.1023, 0.4692, 0.1088, 0.4692, 0.1088, 0.4082, 0.2329, 0.8175, 0.2329, 0.8088, 0.2264, 0.8088, 0.2264, 0.8175, 0.2264, 0.8175, 0.2264, 0.8088, 0.2199, 0.8088, 0.2199, 0.8175, 0.2264, 0.8088, 0.2264, 0.7479, 0.2199, 0.7479, 0.2199, 0.8088, 0.2329, 0.8088, 0.2329, 0.7479, 0.2264, 0.7479, 0.2264, 0.8088, 0.4419, 0.3995, 0.4419, 0.4082, 0.4485, 0.4082, 0.4485, 0.3995, 0.4485, 0.3995, 0.4485, 0.4082, 0.455, 0.4082, 0.455, 0.3995, 0.4485, 0.4082, 0.4485, 0.4692, 0.455, 0.4692, 0.455, 0.4082, 0.4419, 0.4082, 0.4419, 0.4692, 0.4485, 0.4692, 0.4485, 0.4082, 0.1154, 0.8175, 0.1154, 0.8088, 0.1088, 0.8088, 0.1088, 0.8175, 0.1088, 0.8175, 0.1088, 0.8088, 0.1023, 0.8088, 0.1023, 0.8175, 0.1088, 0.8088, 0.1088, 0.7479, 0.1023, 0.7479, 0.1023, 0.8088, 0.1154, 0.8088, 0.1154, 0.7479, 0.1088, 0.7479, 0.1088, 0.8088, 0.3244, 0.3995, 0.3244, 0.4082, 0.3309, 0.4082, 0.3309, 0.3995, 0.3309, 0.3995, 0.3309, 0.4082, 0.3374, 0.4082, 0.3374, 0.3995, 0.3309, 0.4082, 0.3309, 0.4692, 0.3374, 0.4692, 0.3374, 0.4082, 0.3244, 0.4082, 0.3244, 0.4692, 0.3309, 0.4692, 0.3309, 0.4082, 0.455, 0.8175, 0.455, 0.8088, 0.4485, 0.8088, 0.4485, 0.8175, 0.4485, 0.8175, 0.4485, 0.8088, 0.4419, 0.8088, 0.4419, 0.8175, 0.4485, 0.8088, 0.4485, 0.7479, 0.4419, 0.7479, 0.4419, 0.8088, 0.455, 0.8088, 0.455, 0.7479, 0.4485, 0.7479, 0.4485, 0.8088, 0.2068, 0.3995, 0.2068, 0.4082, 0.2133, 0.4082, 0.2133, 0.3995, 0.2133, 0.3995, 0.2133, 0.4082, 0.2199, 0.4082, 0.2199, 0.3995, 0.2133, 0.4082, 0.2133, 0.4692, 0.2199, 0.4692, 0.2199, 0.4082, 0.2068, 0.4082, 0.2068, 0.4692, 0.2133, 0.4692, 0.2133, 0.4082, 0.3374, 0.8175, 0.3374, 0.8088, 0.3309, 0.8088, 0.3309, 0.8175, 0.3309, 0.8175, 0.3309, 0.8088, 0.3244, 0.8088, 0.3244, 0.8175, 0.3309, 0.8088, 0.3309, 0.7479, 0.3244, 0.7479, 0.3244, 0.8088, 0.3374, 0.8088, 0.3374, 0.7479, 0.3309, 0.7479, 0.3309, 0.8088, 0.08924, 0.3995, 0.08924, 0.4082, 0.09577, 0.4082, 0.09577, 0.3995, 0.09577, 0.3995, 0.09577, 0.4082, 0.1023, 0.4082, 0.1023, 0.3995, 0.09577, 0.4082, 0.09577, 0.4692, 0.1023, 0.4692, 0.1023, 0.4082, 0.08924, 0.4082, 0.08924, 0.4692, 0.09577, 0.4692, 0.09577, 0.4082, 0.2199, 0.8175, 0.2199, 0.8088, 0.2133, 0.8088, 0.2133, 0.8175, 0.2133, 0.8175, 0.2133, 0.8088, 0.2068, 0.8088, 0.2068, 0.8175, 0.2133, 0.8088, 0.2133, 0.7479, 0.2068, 0.7479, 0.2068, 0.8088, 0.2199, 0.8088, 0.2199, 0.7479, 0.2133, 0.7479, 0.2133, 0.8088, 0.4289, 0.3995, 0.4289, 0.4082, 0.4354, 0.4082, 0.4354, 0.3995, 0.4354, 0.3995, 0.4354, 0.4082, 0.4419, 0.4082, 0.4419, 0.3995, 0.4354, 0.4082, 0.4354, 0.4692, 0.4419, 0.4692, 0.4419, 0.4082, 0.4289, 0.4082, 0.4289, 0.4692, 0.4354, 0.4692, 0.4354, 0.4082, 0.1023, 0.8175, 0.1023, 0.8088, 0.09577, 0.8088, 0.09577, 0.8175, 0.09577, 0.8175, 0.09577, 0.8088, 0.08924, 0.8088, 0.08924, 0.8175, 0.09577, 0.8088, 0.09577, 0.7479, 0.08924, 0.7479, 0.08924, 0.8088, 0.1023, 0.8088, 0.1023, 0.7479, 0.09577, 0.7479, 0.09577, 0.8088, 0.3113, 0.3995, 0.3113, 0.4082, 0.3178, 0.4082, 0.3178, 0.3995, 0.3178, 0.3995, 0.3178, 0.4082, 0.3244, 0.4082, 0.3244, 0.3995, 0.3178, 0.4082, 0.3178, 0.4692, 0.3244, 0.4692, 0.3244, 0.4082, 0.3113, 0.4082, 0.3113, 0.4692, 0.3178, 0.4692, 0.3178, 0.4082, 0.4419, 0.8175, 0.4419, 0.8088, 0.4354, 0.8088, 0.4354, 0.8175, 0.4354, 0.8175, 0.4354, 0.8088, 0.4289, 0.8088, 0.4289, 0.8175, 0.4354, 0.8088, 0.4354, 0.7479, 0.4289, 0.7479, 0.4289, 0.8088, 0.4419, 0.8088, 0.4419, 0.7479, 0.4354, 0.7479, 0.4354, 0.8088, 0.1937, 0.3995, 0.1937, 0.4082, 0.2003, 0.4082, 0.2003, 0.3995, 0.2003, 0.3995, 0.2003, 0.4082, 0.2068, 0.4082, 0.2068, 0.3995, 0.2003, 0.4082, 0.2003, 0.4692, 0.2068, 0.4692, 0.2068, 0.4082, 0.1937, 0.4082, 0.1937, 0.4692, 0.2003, 0.4692, 0.2003, 0.4082, 0.3244, 0.8175, 0.3244, 0.8088, 0.3178, 0.8088, 0.3178, 0.8175, 0.3178, 0.8175, 0.3178, 0.8088, 0.3113, 0.8088, 0.3113, 0.8175, 0.3178, 0.8088, 0.3178, 0.7479, 0.3113, 0.7479, 0.3113, 0.8088, 0.3244, 0.8088, 0.3244, 0.7479, 0.3178, 0.7479, 0.3178, 0.8088, 0.07618, 0.3995, 0.07618, 0.4082, 0.08271, 0.4082, 0.08271, 0.3995, 0.08271, 0.3995, 0.08271, 0.4082, 0.08924, 0.4082, 0.08924, 0.3995, 0.08271, 0.4082, 0.08271, 0.4692, 0.08924, 0.4692, 0.08924, 0.4082, 0.07618, 0.4082, 0.07618, 0.4692, 0.08271, 0.4692, 0.08271, 0.4082, 0.2068, 0.8175, 0.2068, 0.8088, 0.2003, 0.8088, 0.2003, 0.8175, 0.2003, 0.8175, 0.2003, 0.8088, 0.1937, 0.8088, 0.1937, 0.8175, 0.2003, 0.8088, 0.2003, 0.7479, 0.1937, 0.7479, 0.1937, 0.8088, 0.2068, 0.8088, 0.2068, 0.7479, 0.2003, 0.7479, 0.2003, 0.8088, 0.4158, 0.3995, 0.4158, 0.4082, 0.4223, 0.4082, 0.4223, 0.3995, 0.4223, 0.3995, 0.4223, 0.4082, 0.4289, 0.4082, 0.4289, 0.3995, 0.4223, 0.4082, 0.4223, 0.4692, 0.4289, 0.4692, 0.4289, 0.4082, 0.4158, 0.4082, 0.4158, 0.4692, 0.4223, 0.4692, 0.4223, 0.4082, 0.08924, 0.8175, 0.08924, 0.8088, 0.08271, 0.8088, 0.08271, 0.8175, 0.08271, 0.8175, 0.08271, 0.8088, 0.07618, 0.8088, 0.07618, 0.8175, 0.08271, 0.8088, 0.08271, 0.7479, 0.07618, 0.7479, 0.07618, 0.8088, 0.08924, 0.8088, 0.08924, 0.7479, 0.08271, 0.7479, 0.08271, 0.8088, 0.2982, 0.3995, 0.2982, 0.4082, 0.3048, 0.4082, 0.3048, 0.3995, 0.3048, 0.3995, 0.3048, 0.4082, 0.3113, 0.4082, 0.3113, 0.3995, 0.3048, 0.4082, 0.3048, 0.4692, 0.3113, 0.4692, 0.3113, 0.4082, 0.2982, 0.4082, 0.2982, 0.4692, 0.3048, 0.4692, 0.3048, 0.4082, 0.4289, 0.8175, 0.4289, 0.8088, 0.4223, 0.8088, 0.4223, 0.8175, 0.4223, 0.8175, 0.4223, 0.8088, 0.4158, 0.8088, 0.4158, 0.8175, 0.4223, 0.8088, 0.4223, 0.7479, 0.4158, 0.7479, 0.4158, 0.8088, 0.4289, 0.8088, 0.4289, 0.7479, 0.4223, 0.7479, 0.4223, 0.8088, 0.1807, 0.3995, 0.1807, 0.4082, 0.1872, 0.4082, 0.1872, 0.3995, 0.1872, 0.3995, 0.1872, 0.4082, 0.1937, 0.4082, 0.1937, 0.3995, 0.1872, 0.4082, 0.1872, 0.4692, 0.1937, 0.4692, 0.1937, 0.4082, 0.1807, 0.4082, 0.1807, 0.4692, 0.1872, 0.4692, 0.1872, 0.4082, 0.3113, 0.8175, 0.3113, 0.8088, 0.3048, 0.8088, 0.3048, 0.8175, 0.3048, 0.8175, 0.3048, 0.8088, 0.2982, 0.8088, 0.2982, 0.8175, 0.3048, 0.8088, 0.3048, 0.7479, 0.2982, 0.7479, 0.2982, 0.8088, 0.3113, 0.8088, 0.3113, 0.7479, 0.3048, 0.7479, 0.3048, 0.8088, 0.06312, 0.3995, 0.06312, 0.4082, 0.06965, 0.4082, 0.06965, 0.3995, 0.06965, 0.3995, 0.06965, 0.4082, 0.07618, 0.4082, 0.07618, 0.3995, 0.06965, 0.4082, 0.06965, 0.4692, 0.07618, 0.4692, 0.07618, 0.4082, 0.06312, 0.4082, 0.06312, 0.4692, 0.06965, 0.4692, 0.06965, 0.4082, 0.1937, 0.8175, 0.1937, 0.8088, 0.1872, 0.8088, 0.1872, 0.8175, 0.1872, 0.8175, 0.1872, 0.8088, 0.1807, 0.8088, 0.1807, 0.8175, 0.1872, 0.8088, 0.1872, 0.7479, 0.1807, 0.7479, 0.1807, 0.8088, 0.1937, 0.8088, 0.1937, 0.7479, 0.1872, 0.7479, 0.1872, 0.8088, 0.4027, 0.3995, 0.4027, 0.4082, 0.4093, 0.4082, 0.4093, 0.3995, 0.4093, 0.3995, 0.4093, 0.4082, 0.4158, 0.4082, 0.4158, 0.3995, 0.4093, 0.4082, 0.4093, 0.4692, 0.4158, 0.4692, 0.4158, 0.4082, 0.4027, 0.4082, 0.4027, 0.4692, 0.4093, 0.4692, 0.4093, 0.4082, 0.07618, 0.8175, 0.07618, 0.8088, 0.06965, 0.8088, 0.06965, 0.8175, 0.06965, 0.8175, 0.06965, 0.8088, 0.06312, 0.8088, 0.06312, 0.8175, 0.06965, 0.8088, 0.06965, 0.7479, 0.06312, 0.7479, 0.06312, 0.8088, 0.07618, 0.8088, 0.07618, 0.7479, 0.06965, 0.7479, 0.06965, 0.8088, 0.2852, 0.3995, 0.2852, 0.4082, 0.2917, 0.4082, 0.2917, 0.3995, 0.2917, 0.3995, 0.2917, 0.4082, 0.2982, 0.4082, 0.2982, 0.3995, 0.2917, 0.4082, 0.2917, 0.4692, 0.2982, 0.4692, 0.2982, 0.4082, 0.2852, 0.4082, 0.2852, 0.4692, 0.2917, 0.4692, 0.2917, 0.4082, 0.4158, 0.8175, 0.4158, 0.8088, 0.4093, 0.8088, 0.4093, 0.8175, 0.4093, 0.8175, 0.4093, 0.8088, 0.4027, 0.8088, 0.4027, 0.8175, 0.4093, 0.8088, 0.4093, 0.7479, 0.4027, 0.7479, 0.4027, 0.8088, 0.4158, 0.8088, 0.4158, 0.7479, 0.4093, 0.7479, 0.4093, 0.8088, 0.1676, 0.3995, 0.1676, 0.4082, 0.1742, 0.4082, 0.1742, 0.3995, 0.1742, 0.3995, 0.1742, 0.4082, 0.1807, 0.4082, 0.1807, 0.3995, 0.1742, 0.4082, 0.1742, 0.4692, 0.1807, 0.4692, 0.1807, 0.4082, 0.1676, 0.4082, 0.1676, 0.4692, 0.1742, 0.4692, 0.1742, 0.4082, 0.2982, 0.8175, 0.2982, 0.8088, 0.2917, 0.8088, 0.2917, 0.8175, 0.2917, 0.8175, 0.2917, 0.8088, 0.2852, 0.8088, 0.2852, 0.8175, 0.2917, 0.8088, 0.2917, 0.7479, 0.2852, 0.7479, 0.2852, 0.8088, 0.2982, 0.8088, 0.2982, 0.7479, 0.2917, 0.7479, 0.2917, 0.8088, 0.1807, 0.8175, 0.1807, 0.8088, 0.1742, 0.8088, 0.1742, 0.8175, 0.1742, 0.8175, 0.1742, 0.8088, 0.1676, 0.8088, 0.1676, 0.8175, 0.1742, 0.8088, 0.1742, 0.7479, 0.1676, 0.7479, 0.1676, 0.8088, 0.1807, 0.8088, 0.1807, 0.7479, 0.1742, 0.7479, 0.1742, 0.8088, 0.3897, 0.3995, 0.3897, 0.4082, 0.3962, 0.4082, 0.3962, 0.3995, 0.3962, 0.3995, 0.3962, 0.4082, 0.4027, 0.4082, 0.4027, 0.3995, 0.3962, 0.4082, 0.3962, 0.4692, 0.4027, 0.4692, 0.4027, 0.4082, 0.3897, 0.4082, 0.3897, 0.4692, 0.3962, 0.4692, 0.3962, 0.4082, 0.2721, 0.3995, 0.2721, 0.4082, 0.2787, 0.4082, 0.2787, 0.3995, 0.2787, 0.3995, 0.2787, 0.4082, 0.2852, 0.4082, 0.2852, 0.3995, 0.2787, 0.4082, 0.2787, 0.4692, 0.2852, 0.4692, 0.2852, 0.4082, 0.2721, 0.4082, 0.2721, 0.4692, 0.2787, 0.4692, 0.2787, 0.4082, 0.4027, 0.8175, 0.4027, 0.8088, 0.3962, 0.8088, 0.3962, 0.8175, 0.3962, 0.8175, 0.3962, 0.8088, 0.3897, 0.8088, 0.3897, 0.8175, 0.3962, 0.8088, 0.3962, 0.7479, 0.3897, 0.7479, 0.3897, 0.8088, 0.4027, 0.8088, 0.4027, 0.7479, 0.3962, 0.7479, 0.3962, 0.8088, 0.1546, 0.3995, 0.1546, 0.4082, 0.1611, 0.4082, 0.1611, 0.3995, 0.1611, 0.3995, 0.1611, 0.4082, 0.1676, 0.4082, 0.1676, 0.3995, 0.1611, 0.4082, 0.1611, 0.4692, 0.1676, 0.4692, 0.1676, 0.4082, 0.1546, 0.4082, 0.1546, 0.4692, 0.1611, 0.4692, 0.1611, 0.4082, 0.2852, 0.8175, 0.2852, 0.8088, 0.2787, 0.8088, 0.2787, 0.8175, 0.2787, 0.8175, 0.2787, 0.8088, 0.2721, 0.8088, 0.2721, 0.8175, 0.2787, 0.8088, 0.2787, 0.7479, 0.2721, 0.7479, 0.2721, 0.8088, 0.2852, 0.8088, 0.2852, 0.7479, 0.2787, 0.7479, 0.2787, 0.8088, 0.1676, 0.8175, 0.1676, 0.8088, 0.1611, 0.8088, 0.1611, 0.8175, 0.1611, 0.8175, 0.1611, 0.8088, 0.1546, 0.8088, 0.1546, 0.8175, 0.1611, 0.8088, 0.1611, 0.7479, 0.1546, 0.7479, 0.1546, 0.8088, 0.1676, 0.8088, 0.1676, 0.7479, 0.1611, 0.7479, 0.1611, 0.8088, 0.3766, 0.3995, 0.3766, 0.4082, 0.3832, 0.4082, 0.3832, 0.3995, 0.3832, 0.3995, 0.3832, 0.4082, 0.3897, 0.4082, 0.3897, 0.3995, 0.3832, 0.4082, 0.3832, 0.4692, 0.3897, 0.4692, 0.3897, 0.4082, 0.3766, 0.4082, 0.3766, 0.4692, 0.3832, 0.4692, 0.3832, 0.4082, 0.2591, 0.3995, 0.2591, 0.4082, 0.2656, 0.4082, 0.2656, 0.3995, 0.2656, 0.3995, 0.2656, 0.4082, 0.2721, 0.4082, 0.2721, 0.3995, 0.2656, 0.4082, 0.2656, 0.4692, 0.2721, 0.4692, 0.2721, 0.4082, 0.2591, 0.4082, 0.2591, 0.4692, 0.2656, 0.4692, 0.2656, 0.4082, 0.3897, 0.8175, 0.3897, 0.8088, 0.3832, 0.8088, 0.3832, 0.8175, 0.3832, 0.8175, 0.3832, 0.8088, 0.3766, 0.8088, 0.3766, 0.8175, 0.3832, 0.8088, 0.3832, 0.7479, 0.3766, 0.7479, 0.3766, 0.8088, 0.3897, 0.8088, 0.3897, 0.7479, 0.3832, 0.7479, 0.3832, 0.8088, 0.1415, 0.3995, 0.1415, 0.4082, 0.148, 0.4082, 0.148, 0.3995, 0.148, 0.3995, 0.148, 0.4082, 0.1546, 0.4082, 0.1546, 0.3995, 0.148, 0.4082, 0.148, 0.4692, 0.1546, 0.4692, 0.1546, 0.4082, 0.1415, 0.4082, 0.1415, 0.4692, 0.148, 0.4692, 0.148, 0.4082, 0.2721, 0.8175, 0.2721, 0.8088, 0.2656, 0.8088, 0.2656, 0.8175, 0.2656, 0.8175, 0.2656, 0.8088, 0.2591, 0.8088, 0.2591, 0.8175, 0.2656, 0.8088, 0.2656, 0.7479, 0.2591, 0.7479, 0.2591, 0.8088, 0.2721, 0.8088, 0.2721, 0.7479, 0.2656, 0.7479, 0.2656, 0.8088, 0.1546, 0.8175, 0.1546, 0.8088, 0.148, 0.8088, 0.148, 0.8175, 0.148, 0.8175, 0.148, 0.8088, 0.1415, 0.8088, 0.1415, 0.8175, 0.148, 0.8088, 0.148, 0.7479, 0.1415, 0.7479, 0.1415, 0.8088, 0.1546, 0.8088, 0.1546, 0.7479, 0.148, 0.7479, 0.148, 0.8088])
me_cylinder_002.materials.append(mat_material)
me_cylinder_002.use_remesh_fix_poles = True
me_cylinder_002.use_remesh_preserve_attributes = False
me_cylinder_002.use_mirror_vertex_groups = False
me_cylinder_002.update()
me_cube = bpy.data.meshes.new('Cube')
me_cube.from_pydata([(0.01544, -0.031, 0.3142), (0.01544, -0.031, 0.3686), (0.01544, -0.01663, 0.3142), (0.01544, -0.01663, 0.3686), (0.0, -0.01663, 0.3258), (0.0, -0.01663, 0.3585), (0.0, -0.031, 0.3258), (0.0, -0.031, 0.3585), (0.02858, -0.031, 0.307), (0.02858, -0.031, 0.3704), (0.02858, -0.01663, 0.307), (0.02858, -0.01663, 0.3704), (0.04372, -0.031, 0.3019), (0.04372, -0.031, 0.3685), (0.04372, -0.01663, 0.3019), (0.04372, -0.01663, 0.3685), (0.05514, -0.031, 0.2991), (0.05514, -0.031, 0.3629), (0.05514, -0.01663, 0.2991), (0.05514, -0.01663, 0.3629), (0.06843, -0.031, 0.2979), (0.06843, -0.031, 0.3518), (0.06843, -0.01663, 0.2979), (0.06843, -0.01663, 0.3518), (0.07986, -0.031, 0.2985), (0.07986, -0.031, 0.3434), (0.07986, -0.01663, 0.2985), (0.07986, -0.01663, 0.3434), (0.09057, -0.031, 0.3001), (0.09057, -0.031, 0.3368), (0.09057, -0.01663, 0.3001), (0.09057, -0.01663, 0.3368), (0.1003, -0.031, 0.3036), (0.1003, -0.031, 0.3348), (0.1003, -0.01663, 0.3036), (0.1003, -0.01663, 0.3348), (0.1133, -0.031, 0.3114), (0.105, -0.031, 0.3382), (0.1133, -0.01663, 0.3114), (0.105, -0.01663, 0.3382), (0.1214, -0.031, 0.3205), (0.1072, -0.031, 0.342), (0.1214, -0.01663, 0.3205), (0.1072, -0.01663, 0.342), (0.1265, -0.031, 0.3314), (0.1083, -0.031, 0.3466), (0.1265, -0.01663, 0.3314), (0.1083, -0.01663, 0.3466), (0.1273, -0.031, 0.3429), (0.1088, -0.031, 0.3499), (0.1273, -0.01663, 0.3429), (0.1088, -0.01663, 0.3499), (0.1246, -0.031, 0.3543), (0.1076, -0.031, 0.3548), (0.1246, -0.01663, 0.3543), (0.1076, -0.01663, 0.3548), (0.1188, -0.031, 0.3621), (0.1042, -0.031, 0.359), (0.1188, -0.01663, 0.3621), (0.1042, -0.01663, 0.359), (0.1089, -0.031, 0.3674), (0.09853, -0.031, 0.3598), (0.1089, -0.01663, 0.3674), (0.09853, -0.01663, 0.3598), (0.09259, -0.031, 0.3654), (0.09051, -0.031, 0.3573), (0.09259, -0.01663, 0.3654), (0.09051, -0.01663, 0.3573), (0.09873, -0.031, 0.3685), (0.09924, -0.01663, 0.3686)], [], [(4, 5, 3, 2), (1, 0, 8, 9), (4, 2, 0, 6), (3, 5, 7, 1), (0, 1, 7, 6), (9, 8, 12, 13), (0, 2, 10, 8), (3, 1, 9, 11), (2, 3, 11, 10), (15, 13, 17, 19), (8, 10, 14, 12), (11, 9, 13, 15), (10, 11, 15, 14), (17, 16, 20, 21), (14, 15, 19, 18), (13, 12, 16, 17), (12, 14, 18, 16), (20, 22, 26, 24), (16, 18, 22, 20), (19, 17, 21, 23), (18, 19, 23, 22), (27, 25, 29, 31), (23, 21, 25, 27), (22, 23, 27, 26), (21, 20, 24, 25), (29, 28, 32, 33), (26, 27, 31, 30), (25, 24, 28, 29), (24, 26, 30, 28), (35, 33, 37, 39), (28, 30, 34, 32), (31, 29, 33, 35), (30, 31, 35, 34), (39, 37, 41, 43), (34, 35, 39, 38), (33, 32, 36, 37), (32, 34, 38, 36), (41, 40, 44, 45), (38, 39, 43, 42), (37, 36, 40, 41), (36, 38, 42, 40), (47, 45, 49, 51), (40, 42, 46, 44), (43, 41, 45, 47), (42, 43, 47, 46), (50, 51, 55, 54), (46, 47, 51, 50), (45, 44, 48, 49), (44, 46, 50, 48), (53, 52, 56, 57), (49, 48, 52, 53), (48, 50, 54, 52), (51, 49, 53, 55), (59, 57, 61, 63), (52, 54, 58, 56), (55, 53, 57, 59), (54, 55, 59, 58), (61, 60, 68, 64, 65), (58, 59, 63, 62), (57, 56, 60, 61), (56, 58, 62, 60), (66, 67, 65, 64), (60, 62, 69, 68), (63, 61, 65, 67), (62, 63, 67, 66, 69), (68, 69, 66, 64)])
me_cube.polygons.foreach_set('use_smooth', [True] * 66)
_uv = me_cube.uv_layers.new(name='UVMap')
_uv.uv.foreach_set('vector', [0.375, 0.375, 0.625, 0.375, 0.625, 0.5, 0.375, 0.5, 0.625, 0.75, 0.375, 0.75, 0.375, 0.75, 0.625, 0.75, 0.25, 0.5, 0.375, 0.5, 0.375, 0.75, 0.25, 0.75, 0.625, 0.5, 0.75, 0.5, 0.75, 0.75, 0.625, 0.75, 0.375, 0.75, 0.625, 0.75, 0.625, 0.875, 0.375, 0.875, 0.625, 0.75, 0.375, 0.75, 0.375, 0.75, 0.625, 0.75, 0.375, 0.75, 0.375, 0.5, 0.375, 0.5, 0.375, 0.75, 0.625, 0.5, 0.625, 0.75, 0.625, 0.75, 0.625, 0.5, 0.375, 0.5, 0.625, 0.5, 0.625, 0.5, 0.375, 0.5, 0.625, 0.5, 0.625, 0.75, 0.625, 0.75, 0.625, 0.5, 0.375, 0.75, 0.375, 0.5, 0.375, 0.5, 0.375, 0.75, 0.625, 0.5, 0.625, 0.75, 0.625, 0.75, 0.625, 0.5, 0.375, 0.5, 0.625, 0.5, 0.625, 0.5, 0.375, 0.5, 0.625, 0.75, 0.375, 0.75, 0.375, 0.75, 0.625, 0.75, 0.375, 0.5, 0.625, 0.5, 0.625, 0.5, 0.375, 0.5, 0.625, 0.75, 0.375, 0.75, 0.375, 0.75, 0.625, 0.75, 0.375, 0.75, 0.375, 0.5, 0.375, 0.5, 0.375, 0.75, 0.375, 0.75, 0.375, 0.5, 0.375, 0.5, 0.375, 0.75, 0.375, 0.75, 0.375, 0.5, 0.375, 0.5, 0.375, 0.75, 0.625, 0.5, 0.625, 0.75, 0.625, 0.75, 0.625, 0.5, 0.375, 0.5, 0.625, 0.5, 0.625, 0.5, 0.375, 0.5, 0.625, 0.5, 0.625, 0.75, 0.625, 0.75, 0.625, 0.5, 0.625, 0.5, 0.625, 0.75, 0.625, 0.75, 0.625, 0.5, 0.375, 0.5, 0.625, 0.5, 0.625, 0.5, 0.375, 0.5, 0.625, 0.75, 0.375, 0.75, 0.375, 0.75, 0.625, 0.75, 0.625, 0.75, 0.375, 0.75, 0.375, 0.75, 0.625, 0.75, 0.375, 0.5, 0.625, 0.5, 0.625, 0.5, 0.375, 0.5, 0.625, 0.75, 0.375, 0.75, 0.375, 0.75, 0.625, 0.75, 0.375, 0.75, 0.375, 0.5, 0.375, 0.5, 0.375, 0.75, 0.625, 0.5, 0.625, 0.75, 0.625, 0.75, 0.625, 0.5, 0.375, 0.75, 0.375, 0.5, 0.375, 0.5, 0.375, 0.75, 0.625, 0.5, 0.625, 0.75, 0.625, 0.75, 0.625, 0.5, 0.375, 0.5, 0.625, 0.5, 0.625, 0.5, 0.375, 0.5, 0.625, 0.5, 0.625, 0.75, 0.625, 0.75, 0.625, 0.5, 0.375, 0.5, 0.625, 0.5, 0.625, 0.5, 0.375, 0.5, 0.625, 0.75, 0.375, 0.75, 0.375, 0.75, 0.625, 0.75, 0.375, 0.75, 0.375, 0.5, 0.375, 0.5, 0.375, 0.75, 0.625, 0.75, 0.375, 0.75, 0.375, 0.75, 0.625, 0.75, 0.375, 0.5, 0.625, 0.5, 0.625, 0.5, 0.375, 0.5, 0.625, 0.75, 0.375, 0.75, 0.375, 0.75, 0.625, 0.75, 0.375, 0.75, 0.375, 0.5, 0.375, 0.5, 0.375, 0.75, 0.625, 0.5, 0.625, 0.75, 0.625, 0.75, 0.625, 0.5, 0.375, 0.75, 0.375, 0.5, 0.375, 0.5, 0.375, 0.75, 0.625, 0.5, 0.625, 0.75, 0.625, 0.75, 0.625, 0.5, 0.375, 0.5, 0.625, 0.5, 0.625, 0.5, 0.375, 0.5, 0.375, 0.5, 0.625, 0.5, 0.625, 0.5, 0.375, 0.5, 0.375, 0.5, 0.625, 0.5, 0.625, 0.5, 0.375, 0.5, 0.625, 0.75, 0.375, 0.75, 0.375, 0.75, 0.625, 0.75, 0.375, 0.75, 0.375, 0.5, 0.375, 0.5, 0.375, 0.75, 0.625, 0.75, 0.375, 0.75, 0.375, 0.75, 0.625, 0.75, 0.625, 0.75, 0.375, 0.75, 0.375, 0.75, 0.625, 0.75, 0.375, 0.75, 0.375, 0.5, 0.375, 0.5, 0.375, 0.75, 0.625, 0.5, 0.625, 0.75, 0.625, 0.75, 0.625, 0.5, 0.625, 0.5, 0.625, 0.75, 0.625, 0.75, 0.625, 0.5, 0.375, 0.75, 0.375, 0.5, 0.375, 0.5, 0.375, 0.75, 0.625, 0.5, 0.625, 0.75, 0.625, 0.75, 0.625, 0.5, 0.375, 0.5, 0.625, 0.5, 0.625, 0.5, 0.375, 0.5, 0.625, 0.75, 0.375, 0.75, 0.375, 0.75, 0.375, 0.75, 0.625, 0.75, 0.375, 0.5, 0.625, 0.5, 0.625, 0.5, 0.375, 0.5, 0.625, 0.75, 0.375, 0.75, 0.375, 0.75, 0.625, 0.75, 0.375, 0.75, 0.375, 0.5, 0.375, 0.5, 0.375, 0.75, 0.375, 0.5, 0.625, 0.5, 0.625, 0.75, 0.375, 0.75, 0.375, 0.75, 0.375, 0.5, 0.375, 0.5, 0.375, 0.75, 0.625, 0.5, 0.625, 0.75, 0.625, 0.75, 0.625, 0.5, 0.375, 0.5, 0.625, 0.5, 0.625, 0.5, 0.375, 0.5, 0.375, 0.5, 0.375, 0.75, 0.375, 0.5, 0.375, 0.5, 0.375, 0.75])
me_cube.materials.append(mat_mustache)
me_cube.use_remesh_fix_poles = True
me_cube.use_remesh_preserve_attributes = False
me_cube.use_mirror_vertex_groups = False
me_cube.update()
me_cylinder = bpy.data.meshes.new('Cylinder')
me_cylinder.from_pydata([(0.0, 1.0, -1.0), (0.0, 1.0, 1.0), (0.1951, 0.9808, -1.0), (0.1951, 0.9808, 1.0), (0.3827, 0.9239, -1.0), (0.3827, 0.9239, 1.0), (0.5556, 0.8315, -1.0), (0.5556, 0.8315, 1.0), (0.7071, 0.7071, -1.0), (0.7071, 0.7071, 1.0), (0.8315, 0.5556, -1.0), (0.8315, 0.5556, 1.0), (0.9239, 0.3827, -1.0), (0.9239, 0.3827, 1.0), (0.9808, 0.1951, -1.0), (0.9808, 0.1951, 1.0), (1.0, 7.55e-08, -1.0), (1.0, 7.55e-08, 1.0), (0.9808, -0.1951, -1.0), (0.9808, -0.1951, 1.0), (0.9239, -0.3827, -1.0), (0.9239, -0.3827, 1.0), (0.8315, -0.5556, -1.0), (0.8315, -0.5556, 1.0), (0.7071, -0.7071, -1.0), (0.7071, -0.7071, 1.0), (0.5556, -0.8315, -1.0), (0.5556, -0.8315, 1.0), (0.3827, -0.9239, -1.0), (0.3827, -0.9239, 1.0), (0.1951, -0.9808, -1.0), (0.1951, -0.9808, 1.0), (-3.258e-07, -1.0, -1.0), (-3.258e-07, -1.0, 1.0), (-0.1951, -0.9808, -1.0), (-0.1951, -0.9808, 1.0), (-0.3827, -0.9239, -1.0), (-0.3827, -0.9239, 1.0), (-0.5556, -0.8315, -1.0), (-0.5556, -0.8315, 1.0), (-0.7071, -0.7071, -1.0), (-0.7071, -0.7071, 1.0), (-0.8315, -0.5556, -1.0), (-0.8315, -0.5556, 1.0), (-0.9239, -0.3827, -1.0), (-0.9239, -0.3827, 1.0), (-0.9808, -0.1951, -1.0), (-0.9808, -0.1951, 1.0), (-1.0, 9.656e-07, -1.0), (-1.0, 9.656e-07, 1.0), (-0.9808, 0.1951, -1.0), (-0.9808, 0.1951, 1.0), (-0.9239, 0.3827, -1.0), (-0.9239, 0.3827, 1.0), (-0.8315, 0.5556, -1.0), (-0.8315, 0.5556, 1.0), (-0.7071, 0.7071, -1.0), (-0.7071, 0.7071, 1.0), (-0.5556, 0.8315, -1.0), (-0.5556, 0.8315, 1.0), (-0.3827, 0.9239, -1.0), (-0.3827, 0.9239, 1.0), (-0.1951, 0.9808, -1.0), (-0.1951, 0.9808, 1.0)], [], [(0, 1, 3, 2), (2, 3, 5, 4), (4, 5, 7, 6), (6, 7, 9, 8), (8, 9, 11, 10), (10, 11, 13, 12), (12, 13, 15, 14), (14, 15, 17, 16), (16, 17, 19, 18), (18, 19, 21, 20), (20, 21, 23, 22), (22, 23, 25, 24), (24, 25, 27, 26), (26, 27, 29, 28), (28, 29, 31, 30), (30, 31, 33, 32), (32, 33, 35, 34), (34, 35, 37, 36), (36, 37, 39, 38), (38, 39, 41, 40), (40, 41, 43, 42), (42, 43, 45, 44), (44, 45, 47, 46), (46, 47, 49, 48), (48, 49, 51, 50), (50, 51, 53, 52), (52, 53, 55, 54), (54, 55, 57, 56), (56, 57, 59, 58), (58, 59, 61, 60), (3, 1, 63, 61, 59, 57, 55, 53, 51, 49, 47, 45, 43, 41, 39, 37, 35, 33, 31, 29, 27, 25, 23, 21, 19, 17, 15, 13, 11, 9, 7, 5), (60, 61, 63, 62), (62, 63, 1, 0), (0, 2, 4, 6, 8, 10, 12, 14, 16, 18, 20, 22, 24, 26, 28, 30, 32, 34, 36, 38, 40, 42, 44, 46, 48, 50, 52, 54, 56, 58, 60, 62)])
_uv = me_cylinder.uv_layers.new(name='UVMap')
_uv.uv.foreach_set('vector', [1.0, 0.5, 1.0, 1.0, 0.9688, 1.0, 0.9688, 0.5, 0.9688, 0.5, 0.9688, 1.0, 0.9375, 1.0, 0.9375, 0.5, 0.9375, 0.5, 0.9375, 1.0, 0.9062, 1.0, 0.9062, 0.5, 0.9062, 0.5, 0.9062, 1.0, 0.875, 1.0, 0.875, 0.5, 0.875, 0.5, 0.875, 1.0, 0.8438, 1.0, 0.8438, 0.5, 0.8438, 0.5, 0.8438, 1.0, 0.8125, 1.0, 0.8125, 0.5, 0.8125, 0.5, 0.8125, 1.0, 0.7812, 1.0, 0.7812, 0.5, 0.7812, 0.5, 0.7812, 1.0, 0.75, 1.0, 0.75, 0.5, 0.75, 0.5, 0.75, 1.0, 0.7188, 1.0, 0.7188, 0.5, 0.7188, 0.5, 0.7188, 1.0, 0.6875, 1.0, 0.6875, 0.5, 0.6875, 0.5, 0.6875, 1.0, 0.6562, 1.0, 0.6562, 0.5, 0.6562, 0.5, 0.6562, 1.0, 0.625, 1.0, 0.625, 0.5, 0.625, 0.5, 0.625, 1.0, 0.5938, 1.0, 0.5938, 0.5, 0.5938, 0.5, 0.5938, 1.0, 0.5625, 1.0, 0.5625, 0.5, 0.5625, 0.5, 0.5625, 1.0, 0.5312, 1.0, 0.5312, 0.5, 0.5312, 0.5, 0.5312, 1.0, 0.5, 1.0, 0.5, 0.5, 0.5, 0.5, 0.5, 1.0, 0.4688, 1.0, 0.4688, 0.5, 0.4688, 0.5, 0.4688, 1.0, 0.4375, 1.0, 0.4375, 0.5, 0.4375, 0.5, 0.4375, 1.0, 0.4062, 1.0, 0.4062, 0.5, 0.4062, 0.5, 0.4062, 1.0, 0.375, 1.0, 0.375, 0.5, 0.375, 0.5, 0.375, 1.0, 0.3438, 1.0, 0.3438, 0.5, 0.3438, 0.5, 0.3438, 1.0, 0.3125, 1.0, 0.3125, 0.5, 0.3125, 0.5, 0.3125, 1.0, 0.2812, 1.0, 0.2812, 0.5, 0.2812, 0.5, 0.2812, 1.0, 0.25, 1.0, 0.25, 0.5, 0.25, 0.5, 0.25, 1.0, 0.2188, 1.0, 0.2188, 0.5, 0.2188, 0.5, 0.2188, 1.0, 0.1875, 1.0, 0.1875, 0.5, 0.1875, 0.5, 0.1875, 1.0, 0.1562, 1.0, 0.1562, 0.5, 0.1562, 0.5, 0.1562, 1.0, 0.125, 1.0, 0.125, 0.5, 0.125, 0.5, 0.125, 1.0, 0.09375, 1.0, 0.09375, 0.5, 0.09375, 0.5, 0.09375, 1.0, 0.0625, 1.0, 0.0625, 0.5, 0.2968, 0.4854, 0.25, 0.49, 0.2032, 0.4854, 0.1582, 0.4717, 0.1167, 0.4496, 0.08029, 0.4197, 0.05045, 0.3833, 0.02827, 0.3418, 0.01461, 0.2968, 0.01, 0.25, 0.01461, 0.2032, 0.02827, 0.1582, 0.05045, 0.1167, 0.08029, 0.08029, 0.1167, 0.05045, 0.1582, 0.02827, 0.2032, 0.01461, 0.25, 0.01, 0.2968, 0.01461, 0.3418, 0.02827, 0.3833, 0.05045, 0.4197, 0.08029, 0.4496, 0.1167, 0.4717, 0.1582, 0.4854, 0.2032, 0.49, 0.25, 0.4854, 0.2968, 0.4717, 0.3418, 0.4496, 0.3833, 0.4197, 0.4197, 0.3833, 0.4496, 0.3418, 0.4717, 0.0625, 0.5, 0.0625, 1.0, 0.03125, 1.0, 0.03125, 0.5, 0.03125, 0.5, 0.03125, 1.0, 0.0, 1.0, 0.0, 0.5, 0.75, 0.49, 0.7968, 0.4854, 0.8418, 0.4717, 0.8833, 0.4496, 0.9197, 0.4197, 0.9496, 0.3833, 0.9717, 0.3418, 0.9854, 0.2968, 0.99, 0.25, 0.9854, 0.2032, 0.9717, 0.1582, 0.9496, 0.1167, 0.9197, 0.08029, 0.8833, 0.05045, 0.8418, 0.02827, 0.7968, 0.01461, 0.75, 0.01, 0.7032, 0.01461, 0.6582, 0.02827, 0.6167, 0.05045, 0.5803, 0.08029, 0.5504, 0.1167, 0.5283, 0.1582, 0.5146, 0.2032, 0.51, 0.25, 0.5146, 0.2968, 0.5283, 0.3418, 0.5504, 0.3833, 0.5803, 0.4197, 0.6167, 0.4496, 0.6582, 0.4717, 0.7032, 0.4854])
me_cylinder.materials.append(mat_glass)
me_cylinder.use_remesh_fix_poles = True
me_cylinder.use_remesh_preserve_attributes = False
me_cylinder.use_mirror_vertex_groups = False
me_cylinder.update()

# ---- objects
ob_cylinder = bpy.data.objects.new('Cylinder', me_cylinder_001)
ob_cylinder_001 = bpy.data.objects.new('Cylinder.001', me_cylinder_002)
ob_cube = bpy.data.objects.new('Cube', me_cube)
ob_cylinder_002 = bpy.data.objects.new('Cylinder.002', me_cylinder)

# ---- transforms, parenting, visibility, modifiers, constraints
ob_cylinder.location = (0.0, 0.0, 0.0)
ob_cylinder.lineart.crease_threshold = 0.0
ob_cylinder_001.parent = ob_cylinder
ob_cylinder_001.location = (0.0, 0.0, 0.0)
ob_cylinder_001.lineart.crease_threshold = 0.0
ob_cube.location = (0.0, 0.0, 0.0)
ob_cube.lineart.crease_threshold = 0.0
_m = ob_cube.modifiers.new('Mirror', 'MIRROR')
ob_cylinder_002.location = (0.0, 0.0, 0.5709)
ob_cylinder_002.rotation_euler = (1.571, -0.0, 0.0)
ob_cylinder_002.scale = (0.2272, 0.2272, -0.002125)
ob_cylinder_002.lineart.crease_threshold = 0.0

# ---- collection membership
col_collection.objects.link(ob_cylinder)
col_collection.objects.link(ob_cylinder_001)
col_collection.objects.link(ob_cube)
col_collection.objects.link(ob_cylinder_002)

# ---- scene / render settings (as saved in the file)
scene.frame_start = 1; scene.frame_end = 250; scene.frame_set(40)
scene.render.engine = 'BLENDER_EEVEE_NEXT'
scene.cycles.use_denoising = False
scene.cycles.samples = 128
scene.cycles.sampling_pattern = 'TABULATED_SOBOL'
scene.cycles.use_adaptive_sampling = False
scene.cycles.use_light_tree = False
scene.view_settings.view_transform = 'Filmic'
bpy.context.view_layer.update()

# ---- added for rendering (the .blend has no active camera and no usable light): camera, sun
cam_auto = bpy.data.cameras.new('AutoCamera')
cam_auto.lens = 50.0
cam_auto.sensor_width = 36.0
cam_auto.clip_end = 1000.0
ob_auto_camera = bpy.data.objects.new('AutoCamera', cam_auto)
scene.collection.objects.link(ob_auto_camera)
ob_auto_camera.location = (0.862425, -1.0417, 1.09235)
ob_auto_camera.rotation_euler = (1.09748, -7.21219e-08, 0.694738)
scene.camera = ob_auto_camera
light_auto_sun = bpy.data.lights.new('AutoSun', 'SUN')
light_auto_sun.energy = 3.0
light_auto_sun.angle = 0.0523599
ob_auto_sun = bpy.data.objects.new('AutoSun', light_auto_sun)
scene.collection.objects.link(ob_auto_sun)
ob_auto_sun.rotation_euler = (0.872665, 0.174533, 0.523599)
bpy.context.view_layer.update()
